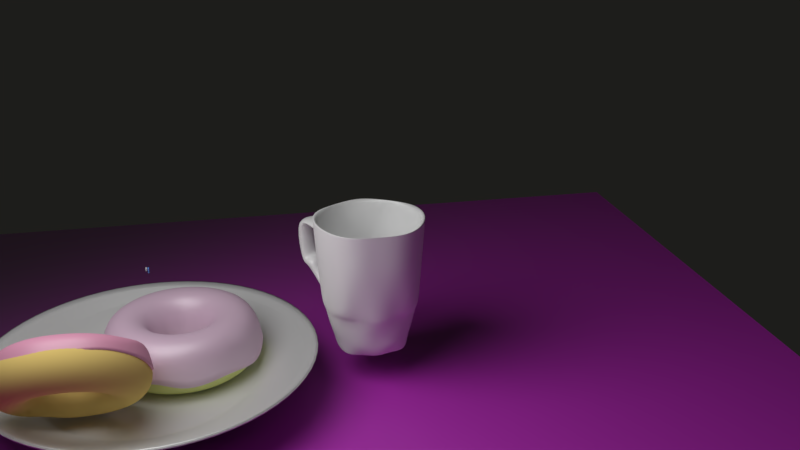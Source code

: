 # Source: donut.blend  (saved by Blender 2.79.0; exported with 4.5.12 LTS)
import bpy
from mathutils import Matrix  # noqa: F401  (used for matrix-valued properties, if any)

bpy.ops.wm.read_factory_settings(use_empty=True)
scene = bpy.context.scene
scene.name = 'Scene'

# ---- collections
col_collection_1 = bpy.data.collections.new('Collection 1'); scene.collection.children.link(col_collection_1)
col_collection_2 = bpy.data.collections.new('Collection 2'); scene.collection.children.link(col_collection_2)
col_collection_2.hide_render = True
col_collection_2.hide_viewport = True
col_collection_3 = bpy.data.collections.new('Collection 3'); scene.collection.children.link(col_collection_3)
col_collection_3.hide_render = True
col_collection_3.hide_viewport = True

# ---- images (referenced by path relative to the original .blend; pixels are not part of the script)
import os
ASSET_DIR = os.environ.get("B2B_ASSET_DIR", "")  # directory of the original .blend (textures are referenced by path, not embedded)
HERE = os.path.dirname(os.path.abspath(__file__))  # packed textures are extracted next to this script under _unpacked/

def load_image(name, relpath, width, height, colorspace="sRGB"):
    """Load a texture the original file referenced (path relative to the .blend, or extracted next to this script)."""
    p = next((c for c in (os.path.join(HERE, relpath), os.path.join(ASSET_DIR, relpath)) if relpath and os.path.exists(c)), "")
    if p:
        img = bpy.data.images.load(p, check_existing=True)
        img.name = name
    else:  # same state as the original file: an image datablock whose file is absent (Cycles renders it pink)
        img = bpy.data.images.new(name, width, height)
        img.source = "FILE"
        img.filepath = "//" + (relpath or name)
    img.colorspace_settings.name = colorspace
    return img
img_woodfine26_flat_jpg = load_image('WoodFine26_Flat.jpg', 'WoodFine26_Flat.jpg', 1024, 1024, 'sRGB')
img_woodfine26_nrm_3k_jpg = load_image('WoodFine26_NRM_3K.jpg', 'WoodFine26_NRM_3K.jpg', 1024, 1024, 'Non-Color')
img_woodfine26_gloss_3k_jpg = load_image('WoodFine26_GLOSS_3K.jpg', 'WoodFine26_GLOSS_3K.jpg', 1024, 1024, 'Non-Color')
img_woodfine26_refl_3k_jpg = load_image('WoodFine26_REFL_3K.jpg', 'WoodFine26_REFL_3K.jpg', 1024, 1024, 'Non-Color')

# ---- materials (node trees are filled in below, after node groups)
mat_material_006 = bpy.data.materials.new('Material.006')
mat_material_006.alpha_threshold = 0.0
mat_material_006.roughness = 0.5
mat_material_005 = bpy.data.materials.new('Material.005')
mat_material_005.alpha_threshold = 0.0
mat_material_005.roughness = 0.5
mat_material_004 = bpy.data.materials.new('Material.004')
mat_material_004.alpha_threshold = 0.0
mat_material_004.roughness = 0.5
mat_material_009 = bpy.data.materials.new('Material.009')
mat_material_009.alpha_threshold = 0.0
mat_material_009.roughness = 0.5
mat_material_003 = bpy.data.materials.new('Material.003')
mat_material_003.alpha_threshold = 0.0
mat_material_003.roughness = 0.5
mat_material = bpy.data.materials.new('Material')
mat_material.alpha_threshold = 0.0
mat_material.roughness = 0.5
mat_material_002 = bpy.data.materials.new('Material.002')
mat_material_002.alpha_threshold = 0.0
mat_material_002.roughness = 0.5
mat_material_001 = bpy.data.materials.new('Material.001')
mat_material_001.alpha_threshold = 0.0
mat_material_001.roughness = 0.5
mat_material_007 = bpy.data.materials.new('Material.007')
mat_material_007.alpha_threshold = 0.0
mat_material_007.roughness = 0.5
mat_material_008 = bpy.data.materials.new('Material.008')
mat_material_008.alpha_threshold = 0.0
mat_material_008.roughness = 0.5

# ---- material node trees
mat_material_006.use_nodes = True; mat_material_006.node_tree.nodes.clear()
_N = mat_material_006.node_tree.nodes; _L = mat_material_006.node_tree.links
n0 = _N.new('ShaderNodeBsdfDiffuse'); n0.name = 'Diffuse BSDF'; n0.location = (10, 300)
n1 = _N.new('ShaderNodeBsdfAnisotropic'); n1.name = 'Glossy BSDF'; n1.location = (25, 17)
n1.distribution = 'GGX'
n1.inputs[1].default_value = 0.4472
n2 = _N.new('ShaderNodeMixShader'); n2.name = 'Mix Shader'; n2.location = (242, 148)
n2.inputs[0].default_value = 0.2273
n3 = _N.new('ShaderNodeOutputMaterial'); n3.name = 'Material Output'; n3.location = (300, 300)
_L.new(n0.outputs[0], n2.inputs[1])
_L.new(n1.outputs[0], n2.inputs[2])
_L.new(n2.outputs[0], n3.inputs[0])
n3.is_active_output = True
mat_material_005.use_nodes = True; mat_material_005.node_tree.nodes.clear()
_N = mat_material_005.node_tree.nodes; _L = mat_material_005.node_tree.links
n0 = _N.new('ShaderNodeBsdfDiffuse'); n0.name = 'Diffuse BSDF'; n0.location = (10, 300)
n0.width = 120
n1 = _N.new('ShaderNodeBsdfAnisotropic'); n1.name = 'Glossy BSDF'; n1.location = (10, 86)
n1.distribution = 'GGX'
n1.inputs[1].default_value = 0.4472
n2 = _N.new('ShaderNodeMixShader'); n2.name = 'Mix Shader'; n2.location = (215, 142)
n2.inputs[0].default_value = 0.3933
n3 = _N.new('ShaderNodeOutputMaterial'); n3.name = 'Material Output'; n3.location = (392, 265)
_L.new(n0.outputs[0], n2.inputs[1])
_L.new(n1.outputs[0], n2.inputs[2])
_L.new(n2.outputs[0], n3.inputs[0])
n3.is_active_output = True
mat_material_004.use_nodes = True; mat_material_004.node_tree.nodes.clear()
_N = mat_material_004.node_tree.nodes; _L = mat_material_004.node_tree.links
n0 = _N.new('ShaderNodeBsdfDiffuse'); n0.name = 'Diffuse BSDF'; n0.location = (10, 300)
n0.inputs[0].default_value = (0.7311, 0.8, 0.272, 1.0)
n1 = _N.new('ShaderNodeBsdfAnisotropic'); n1.name = 'Glossy BSDF'; n1.location = (-11, 96)
n1.distribution = 'GGX'
n1.inputs[1].default_value = 0.4472
n2 = _N.new('ShaderNodeMixShader'); n2.name = 'Mix Shader'; n2.location = (205, 148)
n2.inputs[0].default_value = 0.05152
n3 = _N.new('ShaderNodeOutputMaterial'); n3.name = 'Material Output'; n3.location = (372, 305)
_L.new(n0.outputs[0], n2.inputs[1])
_L.new(n1.outputs[0], n2.inputs[2])
_L.new(n2.outputs[0], n3.inputs[0])
n3.is_active_output = True
mat_material_009.use_nodes = True; mat_material_009.node_tree.nodes.clear()
_N = mat_material_009.node_tree.nodes; _L = mat_material_009.node_tree.links
n0 = _N.new('ShaderNodeBsdfDiffuse'); n0.name = 'Diffuse BSDF'; n0.location = (-225, 247)
n0.inputs[0].default_value = (0.0, 0.2577, 1.0, 1.0)
n1 = _N.new('ShaderNodeOutputMaterial'); n1.name = 'Material Output'; n1.location = (326, 227)
n2 = _N.new('ShaderNodeBsdfAnisotropic'); n2.name = 'Glossy BSDF'; n2.location = (-246, 35)
n2.distribution = 'GGX'
n2.inputs[1].default_value = 0.4472
n3 = _N.new('ShaderNodeMixShader'); n3.name = 'Mix Shader'; n3.location = (17, 257)
n3.inputs[0].default_value = 0.2703
_L.new(n0.outputs[0], n3.inputs[1])
_L.new(n3.outputs[0], n1.inputs[0])
_L.new(n2.outputs[0], n3.inputs[2])
n1.is_active_output = True
mat_material_003.use_nodes = True; mat_material_003.node_tree.nodes.clear()
_N = mat_material_003.node_tree.nodes; _L = mat_material_003.node_tree.links
n0 = _N.new('ShaderNodeBsdfDiffuse'); n0.name = 'Diffuse BSDF'; n0.location = (10, 300)
n0.inputs[0].default_value = (0.8, 0.5719, 0.7285, 1.0)
n1 = _N.new('ShaderNodeBsdfAnisotropic'); n1.name = 'Glossy BSDF'; n1.location = (6, 100)
n1.distribution = 'GGX'
n1.inputs[1].default_value = 0.4472
n2 = _N.new('ShaderNodeOutputMaterial'); n2.name = 'Material Output'; n2.location = (415, 313)
n3 = _N.new('ShaderNodeMixShader'); n3.name = 'Mix Shader'; n3.location = (218, 220)
n3.inputs[0].default_value = 0.1424
_L.new(n0.outputs[0], n3.inputs[1])
_L.new(n1.outputs[0], n3.inputs[2])
_L.new(n3.outputs[0], n2.inputs[0])
n2.is_active_output = True
mat_material.use_nodes = True; mat_material.node_tree.nodes.clear()
_N = mat_material.node_tree.nodes; _L = mat_material.node_tree.links
n0 = _N.new('ShaderNodeBsdfDiffuse'); n0.name = 'Diffuse BSDF'; n0.location = (10, 300)
n0.inputs[0].default_value = (1.0, 1.0, 1.0, 1.0)
n1 = _N.new('ShaderNodeBsdfAnisotropic'); n1.name = 'Glossy BSDF'; n1.location = (-5, 115)
n1.distribution = 'GGX'
n1.inputs[1].default_value = 0.4472
n2 = _N.new('ShaderNodeOutputMaterial'); n2.name = 'Material Output'; n2.location = (453, 260)
n3 = _N.new('ShaderNodeMixShader'); n3.name = 'Mix Shader'; n3.location = (224, 256)
n3.inputs[0].default_value = 0.1394
_L.new(n3.outputs[0], n2.inputs[0])
_L.new(n0.outputs[0], n3.inputs[1])
_L.new(n1.outputs[0], n3.inputs[2])
n2.is_active_output = True
mat_material_002.use_nodes = True; mat_material_002.node_tree.nodes.clear()
_N = mat_material_002.node_tree.nodes; _L = mat_material_002.node_tree.links
n0 = _N.new('ShaderNodeOutputMaterial'); n0.name = 'Material Output'; n0.location = (300, 300)
n1 = _N.new('ShaderNodeBsdfDiffuse'); n1.name = 'Diffuse BSDF'; n1.location = (10, 300)
n1.inputs[0].default_value = (0.8, 0.5914, 0.1902, 1.0)
_L.new(n1.outputs[0], n0.inputs[0])
n0.is_active_output = True
mat_material_001.use_nodes = True; mat_material_001.node_tree.nodes.clear()
_N = mat_material_001.node_tree.nodes; _L = mat_material_001.node_tree.links
n0 = _N.new('ShaderNodeOutputMaterial'); n0.name = 'Material Output'; n0.location = (328, 348)
n1 = _N.new('ShaderNodeBsdfAnisotropic'); n1.name = 'Glossy BSDF'; n1.location = (-139, 171)
n1.distribution = 'GGX'
n1.inputs[1].default_value = 0.4472
n2 = _N.new('ShaderNodeEmission'); n2.name = 'Emission'; n2.location = (-137, 549)
n2.inputs[0].default_value = (0.2125, 0.8, 0.1018, 1.0)
n3 = _N.new('ShaderNodeMixShader'); n3.name = 'Mix Shader'; n3.location = (84, 353)
n3.inputs[0].default_value = 0.1
n4 = _N.new('ShaderNodeBsdfDiffuse'); n4.name = 'Diffuse BSDF'; n4.location = (-157, 357)
n4.inputs[0].default_value = (0.8, 0.3509, 0.5102, 1.0)
n5 = _N.new('ShaderNodeTexNoise'); n5.name = 'Noise Texture'; n5.location = (-406, 601)
n5.inputs[2].default_value = 19.7
n5.inputs[3].default_value = 16.0
n5.inputs[8].default_value = 11.3
_L.new(n3.outputs[0], n0.inputs[0])
_L.new(n1.outputs[0], n3.inputs[2])
_L.new(n4.outputs[0], n3.inputs[1])
n0.is_active_output = True
mat_material_007.use_nodes = True; mat_material_007.node_tree.nodes.clear()
_N = mat_material_007.node_tree.nodes; _L = mat_material_007.node_tree.links
n0 = _N.new('ShaderNodeOutputMaterial'); n0.name = 'Material Output'; n0.location = (615, 300)
n1 = _N.new('ShaderNodeTexImage'); n1.name = 'Image Texture'; n1.location = (-265, 370)
n1.width = 140
n1.image = img_woodfine26_flat_jpg
n2 = _N.new('ShaderNodeNormalMap'); n2.name = 'Normal Map'; n2.location = (-36, -19)
n3 = _N.new('ShaderNodeBsdfAnisotropic'); n3.name = 'Glossy BSDF'; n3.location = (211, 43)
n3.distribution = 'GGX'
n4 = _N.new('ShaderNodeBsdfDiffuse'); n4.name = 'Diffuse BSDF'; n4.location = (157, 337)
n5 = _N.new('ShaderNodeTexImage'); n5.name = 'Image Texture.001'; n5.location = (-278, 83)
n5.width = 140
n5.image = img_woodfine26_nrm_3k_jpg
n6 = _N.new('ShaderNodeTexImage'); n6.name = 'Image Texture.002'; n6.location = (-284, -219)
n6.width = 140
n6.image = img_woodfine26_gloss_3k_jpg
n7 = _N.new('ShaderNodeTexImage'); n7.name = 'Image Texture.003'; n7.location = (-215, 682)
n7.width = 140
n7.image = img_woodfine26_refl_3k_jpg
n8 = _N.new('ShaderNodeMixShader'); n8.name = 'Mix Shader'; n8.location = (395, 308)
n9 = _N.new('ShaderNodeMath'); n9.name = 'Math'; n9.location = (0, 0)
n9.operation = 'POWER'
_L.new(n4.outputs[0], n8.inputs[1])
_L.new(n8.outputs[0], n0.inputs[0])
_L.new(n3.outputs[0], n8.inputs[2])
_L.new(n1.outputs[0], n4.inputs[0])
_L.new(n5.outputs[0], n2.inputs[1])
_L.new(n2.outputs[0], n3.inputs[4])
_L.new(n2.outputs[0], n4.inputs[2])
_L.new(n7.outputs[0], n8.inputs[0])
_L.new(n6.outputs[0], n9.inputs[0])
_L.new(n9.outputs[0], n3.inputs[1])
n0.is_active_output = True
mat_material_008.use_nodes = True; mat_material_008.node_tree.nodes.clear()
_N = mat_material_008.node_tree.nodes; _L = mat_material_008.node_tree.links
n0 = _N.new('ShaderNodeOutputMaterial'); n0.name = 'Material Output'; n0.location = (300, 300)
n1 = _N.new('ShaderNodeBsdfDiffuse'); n1.name = 'Diffuse BSDF'; n1.location = (10, 300)
n2 = _N.new('ShaderNodeTexImage'); n2.name = 'Image Texture'; n2.location = (-327, 314)
n2.width = 140
n2.image = img_woodfine26_flat_jpg
_L.new(n1.outputs[0], n0.inputs[0])
_L.new(n2.outputs[0], n1.inputs[0])
n0.is_active_output = True

# ---- world
world_world = bpy.data.worlds.new('World'); scene.world = world_world
world_world.color = (0.01261, 0.01237, 0.01074)
world_world.use_sun_shadow = False
world_world.sun_shadow_jitter_overblur = 0.0
world_world.cycles.sampling_method = 'MANUAL'

# ---- cameras
cam_camera_001 = bpy.data.cameras.new('Camera.001')
cam_camera_001.clip_end = 100.0
cam_camera_001.lens = 35.0
cam_camera_001.sensor_width = 32.0
cam_camera_001.sensor_height = 18.0
cam_camera_001.display_size = 2.0
cam_camera_001.dof.focus_distance = 0.0

# ---- lights
light_lamp = bpy.data.lights.new('Lamp', 'POINT')
light_lamp.transmission_factor = 0.0
light_lamp.cutoff_distance = 30.0
light_lamp.energy = 400.0
light_lamp.shadow_buffer_clip_start = 1.001
light_lamp.shadow_soft_size = 2.0
light_lamp.shadow_maximum_resolution = 0.006
light_lamp.use_absolute_resolution = True

# ---- meshes
me_cylinder_003 = bpy.data.meshes.new('Cylinder.003')
me_cylinder_003.from_pydata([(-1.903e-08, 0.00703, 0.0), (-1.903e-08, 0.00703, 0.0178), (0.004971, 0.004971, 0.0), (0.004971, 0.004971, 0.0178), (0.00703, 4.116e-09, 0.0), (0.00703, 4.116e-09, 0.0178), (0.004971, -0.004971, 0.0), (0.004971, -0.004971, 0.0178), (-1.964e-08, -0.00703, 0.0), (-1.964e-08, -0.00703, 0.0178), (-0.004971, -0.004971, 0.0), (-0.004971, -0.004971, 0.0178), (-0.00703, 4.507e-09, 0.0), (-0.00703, 4.507e-09, 0.0178), (-0.004971, 0.004971, 0.0), (-0.004971, 0.004971, 0.0178), (0.002541, 0.002541, 0.01807), (-2.152e-08, 0.003593, 0.01807), (0.003593, 4.112e-09, 0.01807), (0.002541, -0.002541, 0.01807), (-2.183e-08, -0.003593, 0.01807), (-0.002541, -0.002541, 0.01807), (-0.003593, 4.312e-09, 0.01807), (-0.002541, 0.002541, 0.01807)], [], [(0, 1, 3, 2), (2, 3, 5, 4), (4, 5, 7, 6), (6, 7, 9, 8), (8, 9, 11, 10), (10, 11, 13, 12), (15, 13, 22, 23), (12, 13, 15, 14), (14, 15, 1, 0), (16, 17, 23, 22, 21, 20, 19, 18), (5, 3, 16, 18), (11, 9, 20, 21), (1, 15, 23, 17), (3, 1, 17, 16), (7, 5, 18, 19), (13, 11, 21, 22), (9, 7, 19, 20), (0, 2, 4, 6, 8, 10, 12, 14)])
me_cylinder_003.polygons.foreach_set('use_smooth', [True] * 18)
me_cylinder_003.use_remesh_preserve_volume = False
me_cylinder_003.use_remesh_preserve_attributes = False
me_cylinder_003.use_mirror_vertex_groups = False
me_cylinder_003.update()
me_circle_003 = bpy.data.meshes.new('Circle.003')
me_circle_003.from_pydata([(0.04244, -0.8671, 0.009037), (-0.101, -0.8956, 0.009037), (-0.2225, -0.9768, 0.009037), (-0.3037, -1.098, 0.009037), (-0.3323, -1.242, 0.009037), (-0.3037, -1.385, 0.009037), (-0.2225, -1.507, 0.009037), (-0.101, -1.588, 0.009037), (0.04244, -1.616, 0.009037), (0.1858, -1.588, 0.009037), (0.3074, -1.507, 0.009037), (0.3886, -1.385, 0.009037), (0.4171, -1.242, 0.009037), (0.3886, -1.098, 0.009037), (0.3074, -0.9768, 0.009037), (0.1858, -0.8956, 0.009037), (-0.3922, -0.1925, 0.1222), (0.04244, -0.106, 0.1222), (-0.7607, -0.4387, 0.1222), (-1.007, -0.8071, 0.1222), (-1.093, -1.242, 0.1222), (-1.007, -1.676, 0.1222), (-0.7607, -2.045, 0.1222), (-0.3922, -2.291, 0.1222), (0.04244, -2.378, 0.1222), (0.4771, -2.291, 0.1222), (0.8455, -2.045, 0.1222), (1.092, -1.676, 0.1222), (1.178, -1.242, 0.1222), (1.092, -0.8071, 0.1222), (0.8455, -0.4387, 0.1222), (0.4771, -0.1925, 0.1222), (-0.1729, -0.7219, 0.009037), (0.04244, -0.6791, 0.009037), (-0.3554, -0.8439, 0.009037), (-0.4774, -1.026, 0.009037), (-0.5202, -1.242, 0.009037), (-0.4774, -1.457, 0.009037), (-0.3554, -1.64, 0.009037), (-0.1729, -1.762, 0.009037), (0.04244, -1.804, 0.009037), (0.2578, -1.762, 0.009037), (0.4403, -1.64, 0.009037), (0.5623, -1.457, 0.009037), (0.6051, -1.242, 0.009037), (0.5623, -1.026, 0.009037), (0.4403, -0.8439, 0.009037), (0.2578, -0.7219, 0.009037)], [], [(0, 15, 14, 13, 12, 11, 10, 9, 8, 7, 6, 5, 4, 3, 2, 1), (34, 35, 19, 18), (42, 43, 27, 26), (35, 36, 20, 19), (43, 44, 28, 27), (36, 37, 21, 20), (44, 45, 29, 28), (37, 38, 22, 21), (45, 46, 30, 29), (38, 39, 23, 22), (46, 47, 31, 30), (39, 40, 24, 23), (33, 32, 16, 17), (47, 33, 17, 31), (40, 41, 25, 24), (32, 34, 18, 16), (41, 42, 26, 25), (0, 1, 32, 33), (1, 2, 34, 32), (2, 3, 35, 34), (3, 4, 36, 35), (4, 5, 37, 36), (5, 6, 38, 37), (6, 7, 39, 38), (7, 8, 40, 39), (8, 9, 41, 40), (9, 10, 42, 41), (10, 11, 43, 42), (11, 12, 44, 43), (12, 13, 45, 44), (13, 14, 46, 45), (14, 15, 47, 46), (15, 0, 33, 47)])
me_circle_003.materials.append(mat_material_006)
me_circle_003.use_remesh_preserve_volume = False
me_circle_003.use_remesh_preserve_attributes = False
me_circle_003.use_mirror_vertex_groups = False
me_circle_003.update()
me_cylinder_001 = bpy.data.meshes.new('Cylinder.001')
me_cylinder_001.from_pydata([(0.001039, 97.74, 6.511), (1.954e-06, 38.97, -20.64), (37.41, 90.31, 6.49), (14.91, 36.01, -20.64), (69.13, 69.13, 6.472), (27.56, 27.56, -20.64), (90.32, 37.41, 6.46), (36.01, 14.91, -20.64), (97.77, -4.429e-06, 6.455), (38.97, -1.571e-06, -20.64), (90.32, -37.41, 6.46), (36.01, -14.91, -20.64), (69.13, -69.13, 6.472), (27.56, -27.56, -20.64), (37.41, -90.31, 6.49), (14.91, -36.01, -20.64), (0.001055, -97.74, 6.511), (8.235e-06, -38.97, -20.64), (-37.4, -90.29, 6.532), (-14.91, -36.01, -20.64), (-69.1, -69.1, 6.548), (-27.56, -27.56, -20.64), (-90.28, -37.39, 6.559), (-36.01, -14.91, -20.64), (-97.71, 1.192e-06, 6.563), (-38.97, 7.745e-07, -20.64), (-90.28, 37.39, 6.559), (-36.01, 14.91, -20.64), (-69.1, 69.1, 6.548), (-27.56, 27.56, -20.64), (-37.4, 90.29, 6.532), (-14.91, 36.01, -20.64), (1.155e-06, 57.87, -14.16), (22.14, 53.46, -14.16), (40.92, 40.92, -14.16), (53.46, 22.14, -14.16), (57.87, -2.456e-06, -14.16), (53.46, -22.14, -14.16), (40.92, -40.92, -14.16), (22.14, -53.46, -14.16), (1.088e-05, -57.87, -14.16), (-22.14, -53.46, -14.16), (-40.92, -40.92, -14.16), (-53.46, -22.14, -14.16), (-57.87, 1.035e-06, -14.16), (-53.46, 22.14, -14.16), (-40.92, 40.92, -14.16), (-22.14, 53.46, -14.16), (2.247, 55.58, -10.34), (23.52, 51.35, -10.34), (41.55, 39.3, -10.34), (53.6, 21.27, -10.34), (57.83, 3.081e-06, -10.34), (53.6, -21.27, -10.34), (41.55, -39.3, -10.34), (23.52, -51.35, -10.34), (2.247, -55.58, -10.34), (-19.02, -51.35, -10.34), (-37.06, -39.3, -10.34), (-49.11, -21.27, -10.34), (-53.34, 6.333e-06, -10.34), (-49.11, 21.27, -10.34), (-37.06, 39.3, -10.34), (-19.02, 51.35, -10.34), (3.428e-06, 50.27, -15.61), (17.08, 41.22, -16.8), (31.55, 31.55, -16.8), (41.22, 17.08, -16.8), (44.62, -1.612e-06, -16.8), (41.22, -17.08, -16.8), (31.55, -31.55, -16.8), (17.08, -41.22, -16.8), (9.552e-06, -44.62, -16.8), (-17.08, -41.22, -16.8), (-31.55, -31.55, -16.8), (-41.22, -17.08, -16.8), (-44.62, 8.706e-07, -16.8), (-41.22, 17.08, -16.8), (-31.55, 31.55, -16.8), (-17.08, 41.22, -16.8), (2.246, 64.84, -9.206), (27.05, 59.89, -9.185), (48.08, 45.83, -9.167), (62.12, 24.8, -9.154), (67.05, 2.73e-06, -9.15), (62.12, -24.8, -9.154), (48.08, -45.83, -9.167), (27.05, -59.89, -9.185), (2.246, -64.84, -9.206), (-22.57, -59.91, -9.226), (-43.61, -45.86, -9.243), (-57.68, -24.82, -9.254), (-62.62, 6.212e-06, -9.258), (-57.68, 24.82, -9.254), (-43.61, 45.86, -9.243), (-22.57, 59.91, -9.226), (15.87, 38.32, -20.64), (2.353e-06, 41.48, -20.64), (29.33, 29.33, -20.64), (38.32, 15.87, -20.64), (41.48, -1.59e-06, -20.64), (38.32, -15.87, -20.64), (29.33, -29.33, -20.64), (15.87, -38.32, -20.64), (8.616e-06, -41.48, -20.64), (-15.87, -38.32, -20.64), (-29.33, -29.33, -20.64), (-38.32, -15.87, -20.64), (-41.48, 7.175e-07, -20.64), (-38.32, 15.87, -20.64), (-29.33, 29.33, -20.64), (-15.87, 38.32, -20.64), (-24.31, 58.68, -12.97), (2.207e-06, 63.52, -12.97), (-44.92, 44.92, -12.97), (-58.68, 24.31, -12.97), (-63.52, 1.078e-06, -12.97), (-58.68, -24.31, -12.97), (-44.92, -44.92, -12.97), (-24.31, -58.68, -12.97), (1.18e-05, -63.52, -12.97), (24.31, -58.68, -12.97), (44.92, -44.92, -12.97), (58.68, -24.31, -12.97), (63.52, -2.456e-06, -12.97), (58.68, 24.31, -12.97), (44.92, 44.92, -12.97), (24.31, 58.68, -12.97), (-19.24, 46.45, -15.61), (2.814e-06, 44.62, -16.8), (-35.55, 35.55, -15.61), (-46.45, 19.24, -15.61), (-50.27, 7.39e-07, -15.61), (-46.45, -19.24, -15.61), (-35.55, -35.55, -15.61), (-19.24, -46.45, -15.61), (1.034e-05, -50.27, -15.61), (19.24, -46.45, -15.61), (35.55, -35.55, -15.61), (46.45, -19.24, -15.61), (50.27, -1.612e-06, -15.61), (46.45, 19.24, -15.61), (35.55, 35.55, -15.61), (19.24, 46.45, -15.61), (0.0, 100.0, 7.641), (38.27, 92.39, 7.641), (70.71, 70.71, 7.641), (92.39, 38.27, 7.641), (100.0, -4.371e-06, 7.641), (92.39, -38.27, 7.641), (70.71, -70.71, 7.641), (38.27, -92.39, 7.641), (1.51e-05, -100.0, 7.641), (-38.27, -92.39, 7.641), (-70.71, -70.71, 7.641), (-92.39, -38.27, 7.641), (-100.0, 1.192e-06, 7.641), (-92.39, 38.27, 7.641), (-70.71, 70.71, 7.641), (-38.27, 92.39, 7.641), (2.247, 62.58, -10.34), (26.19, 57.81, -10.34), (46.49, 44.25, -10.34), (60.06, 23.95, -10.34), (64.82, 2.73e-06, -10.34), (60.06, -23.95, -10.34), (46.49, -44.25, -10.34), (26.19, -57.81, -10.34), (2.247, -62.58, -10.34), (-21.7, -57.81, -10.34), (-42.0, -44.25, -10.34), (-55.57, -23.95, -10.34), (-60.33, 6.212e-06, -10.34), (-55.57, 23.95, -10.34), (-42.0, 44.25, -10.34), (-21.7, 57.81, -10.34)], [], [(129, 97, 96, 65), (65, 96, 98, 66), (66, 98, 99, 67), (67, 99, 100, 68), (68, 100, 101, 69), (69, 101, 102, 70), (70, 102, 103, 71), (71, 103, 104, 72), (72, 104, 105, 73), (73, 105, 106, 74), (74, 106, 107, 75), (75, 107, 108, 76), (76, 108, 109, 77), (77, 109, 110, 78), (3, 1, 31, 29, 27, 25, 23, 21, 19, 17, 15, 13, 11, 9, 7, 5), (78, 110, 111, 79), (79, 111, 97, 129), (20, 22, 91, 90), (159, 112, 113, 144), (158, 114, 112, 159), (157, 115, 114, 158), (156, 116, 115, 157), (155, 117, 116, 156), (154, 118, 117, 155), (153, 119, 118, 154), (152, 120, 119, 153), (151, 121, 120, 152), (150, 122, 121, 151), (149, 123, 122, 150), (148, 124, 123, 149), (147, 125, 124, 148), (146, 126, 125, 147), (145, 127, 126, 146), (144, 113, 127, 145), (48, 49, 50, 51, 52, 53, 54, 55, 56, 57, 58, 59, 60, 61, 62, 63), (30, 0, 80, 95), (6, 8, 84, 83), (16, 18, 89, 88), (26, 28, 94, 93), (2, 4, 82, 81), (12, 14, 87, 86), (22, 24, 92, 91), (8, 10, 85, 84), (18, 20, 90, 89), (28, 30, 95, 94), (4, 6, 83, 82), (14, 16, 88, 87), (0, 2, 81, 80), (24, 26, 93, 92), (10, 12, 86, 85), (47, 128, 64, 32), (46, 130, 128, 47), (45, 131, 130, 46), (44, 132, 131, 45), (43, 133, 132, 44), (42, 134, 133, 43), (41, 135, 134, 42), (40, 136, 135, 41), (39, 137, 136, 40), (38, 138, 137, 39), (37, 139, 138, 38), (36, 140, 139, 37), (35, 141, 140, 36), (34, 142, 141, 35), (33, 143, 142, 34), (32, 64, 143, 33), (49, 48, 160, 161), (50, 49, 161, 162), (51, 50, 162, 163), (52, 51, 163, 164), (53, 52, 164, 165), (54, 53, 165, 166), (55, 54, 166, 167), (56, 55, 167, 168), (57, 56, 168, 169), (58, 57, 169, 170), (59, 58, 170, 171), (60, 59, 171, 172), (61, 60, 172, 173), (62, 61, 173, 174), (63, 62, 174, 175), (48, 63, 175, 160), (1, 3, 96, 97), (3, 5, 98, 96), (5, 7, 99, 98), (7, 9, 100, 99), (9, 11, 101, 100), (11, 13, 102, 101), (13, 15, 103, 102), (15, 17, 104, 103), (17, 19, 105, 104), (19, 21, 106, 105), (21, 23, 107, 106), (23, 25, 108, 107), (25, 27, 109, 108), (27, 29, 110, 109), (29, 31, 111, 110), (31, 1, 97, 111), (47, 32, 113, 112), (46, 47, 112, 114), (45, 46, 114, 115), (44, 45, 115, 116), (43, 44, 116, 117), (42, 43, 117, 118), (41, 42, 118, 119), (40, 41, 119, 120), (39, 40, 120, 121), (38, 39, 121, 122), (37, 38, 122, 123), (36, 37, 123, 124), (35, 36, 124, 125), (34, 35, 125, 126), (33, 34, 126, 127), (32, 33, 127, 113), (64, 128, 79, 129), (128, 130, 78, 79), (130, 131, 77, 78), (131, 132, 76, 77), (132, 133, 75, 76), (133, 134, 74, 75), (134, 135, 73, 74), (135, 136, 72, 73), (136, 137, 71, 72), (137, 138, 70, 71), (138, 139, 69, 70), (139, 140, 68, 69), (140, 141, 67, 68), (141, 142, 66, 67), (142, 143, 65, 66), (143, 64, 129, 65), (2, 0, 144, 145), (4, 2, 145, 146), (6, 4, 146, 147), (8, 6, 147, 148), (10, 8, 148, 149), (12, 10, 149, 150), (14, 12, 150, 151), (16, 14, 151, 152), (18, 16, 152, 153), (20, 18, 153, 154), (22, 20, 154, 155), (24, 22, 155, 156), (26, 24, 156, 157), (28, 26, 157, 158), (30, 28, 158, 159), (0, 30, 159, 144), (80, 81, 161, 160), (81, 82, 162, 161), (82, 83, 163, 162), (83, 84, 164, 163), (84, 85, 165, 164), (85, 86, 166, 165), (86, 87, 167, 166), (87, 88, 168, 167), (88, 89, 169, 168), (89, 90, 170, 169), (90, 91, 171, 170), (91, 92, 172, 171), (92, 93, 173, 172), (93, 94, 174, 173), (94, 95, 175, 174), (95, 80, 160, 175)])
me_cylinder_001.polygons.foreach_set('use_smooth', [True] * 162)
me_cylinder_001.materials.append(mat_material_005)
me_cylinder_001.use_remesh_preserve_volume = False
me_cylinder_001.use_remesh_preserve_attributes = False
me_cylinder_001.use_mirror_vertex_groups = False
me_cylinder_001.update()
me_torus = bpy.data.meshes.new('Torus')
me_torus.from_pydata([(134.0, 2.052e-06, -115.4), (129.8, 2.052e-06, -102.2), (118.5, 2.052e-06, -94.04), (104.7, 2.052e-06, -94.04), (93.47, 2.052e-06, -102.2), (89.19, 2.052e-06, -115.4), (93.47, 2.052e-06, -128.5), (104.7, 2.052e-06, -136.7), (118.5, 2.052e-06, -136.7), (129.8, 2.052e-06, -128.5), (130.6, 21.79, -115.4), (126.5, 20.46, -102.2), (115.9, 17.0, -94.04), (102.7, 12.72, -94.04), (92.01, 9.251, -102.2), (87.94, 7.927, -115.4), (92.01, 9.251, -128.5), (102.7, 12.72, -136.7), (115.9, 17.0, -136.7), (126.5, 20.46, -128.5), (120.6, 41.44, -115.4), (117.1, 38.92, -102.2), (108.0, 32.33, -94.04), (96.83, 24.19, -94.04), (87.76, 17.6, -102.2), (84.29, 15.08, -115.4), (87.76, 17.6, -128.5), (96.83, 24.19, -136.7), (108.0, 32.33, -136.7), (117.1, 38.92, -128.5), (105.0, 57.04, -115.4), (102.5, 53.57, -102.2), (95.87, 44.5, -94.04), (87.73, 33.29, -94.04), (81.14, 24.22, -102.2), (78.62, 20.75, -115.4), (81.14, 24.22, -128.5), (87.73, 33.29, -136.7), (95.87, 44.5, -136.7), (102.5, 53.57, -128.5), (85.33, 67.05, -115.4), (84.0, 62.98, -102.2), (80.54, 52.31, -94.04), (76.25, 39.13, -94.04), (72.79, 28.47, -102.2), (71.47, 24.4, -115.4), (72.79, 28.47, -128.5), (76.25, 39.13, -136.7), (80.54, 52.31, -136.7), (84.0, 62.98, -128.5), (63.54, 70.5, -115.4), (63.54, 66.22, -102.2), (63.54, 55.01, -94.04), (63.54, 41.15, -94.04), (63.54, 29.94, -102.2), (63.54, 25.65, -115.4), (63.54, 29.94, -128.5), (63.54, 41.15, -136.7), (63.54, 55.01, -136.7), (63.54, 66.22, -128.5), (41.75, 67.05, -115.4), (43.08, 62.98, -102.2), (46.54, 52.31, -94.04), (50.82, 39.13, -94.04), (54.29, 28.47, -102.2), (55.61, 24.4, -115.4), (54.29, 28.47, -128.5), (50.82, 39.13, -136.7), (46.54, 52.31, -136.7), (43.08, 62.98, -128.5), (22.1, 57.04, -115.4), (24.62, 53.57, -102.2), (31.21, 44.5, -94.04), (39.35, 33.29, -94.04), (45.94, 24.22, -102.2), (48.46, 20.75, -115.4), (45.94, 24.22, -128.5), (39.35, 33.29, -136.7), (31.21, 44.5, -136.7), (24.62, 53.57, -128.5), (6.504, 41.44, -115.4), (9.968, 38.92, -102.2), (19.04, 32.33, -94.04), (30.25, 24.19, -94.04), (39.32, 17.6, -102.2), (42.79, 15.08, -115.4), (39.32, 17.6, -128.5), (30.25, 24.19, -136.7), (19.04, 32.33, -136.7), (9.968, 38.92, -128.5), (-3.51, 21.79, -115.4), (0.563, 20.46, -102.2), (11.23, 17.0, -94.04), (24.41, 12.72, -94.04), (35.07, 9.251, -102.2), (39.14, 7.927, -115.4), (35.07, 9.251, -128.5), (24.41, 12.72, -136.7), (11.23, 17.0, -136.7), (0.563, 20.46, -128.5), (-6.96, 8.215e-06, -115.4), (-2.678, 7.841e-06, -102.2), (8.534, 6.861e-06, -94.04), (22.39, 5.649e-06, -94.04), (33.6, 4.669e-06, -102.2), (37.89, 4.295e-06, -115.4), (33.6, 4.669e-06, -128.5), (22.39, 5.649e-06, -136.7), (8.534, 6.861e-06, -136.7), (-2.678, 7.841e-06, -128.5), (-3.51, -21.79, -115.4), (0.563, -20.46, -102.2), (11.23, -17.0, -94.04), (24.41, -12.72, -94.04), (35.07, -9.25, -102.2), (39.14, -7.927, -115.4), (35.07, -9.25, -128.5), (24.41, -12.72, -136.7), (11.23, -17.0, -136.7), (0.563, -20.46, -128.5), (6.504, -41.44, -115.4), (9.968, -38.92, -102.2), (19.04, -32.33, -94.04), (30.25, -24.19, -94.04), (39.32, -17.6, -102.2), (42.79, -15.08, -115.4), (39.32, -17.6, -128.5), (30.25, -24.19, -136.7), (19.04, -32.33, -136.7), (9.968, -38.92, -128.5), (22.1, -57.04, -115.4), (24.62, -53.57, -102.2), (31.21, -44.5, -94.04), (39.35, -33.29, -94.04), (45.94, -24.22, -102.2), (48.46, -20.75, -115.4), (45.94, -24.22, -128.5), (39.35, -33.29, -136.7), (31.21, -44.5, -136.7), (24.62, -53.57, -128.5), (41.75, -67.05, -115.4), (43.08, -62.98, -102.2), (46.54, -52.31, -94.04), (50.82, -39.13, -94.04), (54.29, -28.47, -102.2), (55.61, -24.4, -115.4), (54.29, -28.47, -128.5), (50.82, -39.13, -136.7), (46.54, -52.31, -136.7), (43.08, -62.98, -128.5), (63.54, -70.5, -115.4), (63.54, -66.22, -102.2), (63.54, -55.01, -94.04), (63.54, -41.15, -94.04), (63.54, -29.94, -102.2), (63.54, -25.65, -115.4), (63.54, -29.94, -128.5), (63.54, -41.15, -136.7), (63.54, -55.01, -136.7), (63.54, -66.22, -128.5), (85.33, -67.05, -115.4), (84.0, -62.98, -102.2), (80.54, -52.31, -94.04), (76.25, -39.13, -94.04), (72.79, -28.47, -102.2), (71.47, -24.4, -115.4), (72.79, -28.47, -128.5), (76.25, -39.13, -136.7), (80.54, -52.31, -136.7), (84.0, -62.98, -128.5), (105.0, -57.04, -115.4), (102.5, -53.57, -102.2), (95.87, -44.5, -94.04), (87.73, -33.29, -94.04), (81.14, -24.22, -102.2), (78.62, -20.75, -115.4), (81.14, -24.22, -128.5), (87.73, -33.29, -136.7), (95.87, -44.5, -136.7), (102.5, -53.57, -128.5), (120.6, -41.44, -115.4), (117.1, -38.92, -102.2), (108.0, -32.33, -94.04), (96.83, -24.19, -94.04), (87.76, -17.6, -102.2), (84.29, -15.08, -115.4), (87.76, -17.6, -128.5), (96.83, -24.19, -136.7), (108.0, -32.33, -136.7), (117.1, -38.92, -128.5), (130.6, -21.79, -115.4), (126.5, -20.46, -102.2), (115.9, -17.0, -94.04), (102.7, -12.72, -94.04), (92.01, -9.251, -102.2), (87.94, -7.927, -115.4), (92.01, -9.251, -128.5), (102.7, -12.72, -136.7), (115.9, -17.0, -136.7), (126.5, -20.46, -128.5)], [], [(0, 10, 11, 1), (1, 11, 12, 2), (2, 12, 13, 3), (3, 13, 14, 4), (4, 14, 15, 5), (5, 15, 16, 6), (6, 16, 17, 7), (7, 17, 18, 8), (8, 18, 19, 9), (9, 19, 10, 0), (10, 20, 21, 11), (11, 21, 22, 12), (12, 22, 23, 13), (13, 23, 24, 14), (14, 24, 25, 15), (15, 25, 26, 16), (16, 26, 27, 17), (17, 27, 28, 18), (18, 28, 29, 19), (19, 29, 20, 10), (20, 30, 31, 21), (21, 31, 32, 22), (22, 32, 33, 23), (23, 33, 34, 24), (24, 34, 35, 25), (25, 35, 36, 26), (26, 36, 37, 27), (27, 37, 38, 28), (28, 38, 39, 29), (29, 39, 30, 20), (30, 40, 41, 31), (31, 41, 42, 32), (32, 42, 43, 33), (33, 43, 44, 34), (34, 44, 45, 35), (35, 45, 46, 36), (36, 46, 47, 37), (37, 47, 48, 38), (38, 48, 49, 39), (39, 49, 40, 30), (40, 50, 51, 41), (41, 51, 52, 42), (42, 52, 53, 43), (43, 53, 54, 44), (44, 54, 55, 45), (45, 55, 56, 46), (46, 56, 57, 47), (47, 57, 58, 48), (48, 58, 59, 49), (49, 59, 50, 40), (50, 60, 61, 51), (51, 61, 62, 52), (52, 62, 63, 53), (53, 63, 64, 54), (54, 64, 65, 55), (55, 65, 66, 56), (56, 66, 67, 57), (57, 67, 68, 58), (58, 68, 69, 59), (59, 69, 60, 50), (60, 70, 71, 61), (61, 71, 72, 62), (62, 72, 73, 63), (63, 73, 74, 64), (64, 74, 75, 65), (65, 75, 76, 66), (66, 76, 77, 67), (67, 77, 78, 68), (68, 78, 79, 69), (69, 79, 70, 60), (70, 80, 81, 71), (71, 81, 82, 72), (72, 82, 83, 73), (73, 83, 84, 74), (74, 84, 85, 75), (75, 85, 86, 76), (76, 86, 87, 77), (77, 87, 88, 78), (78, 88, 89, 79), (79, 89, 80, 70), (80, 90, 91, 81), (81, 91, 92, 82), (82, 92, 93, 83), (83, 93, 94, 84), (84, 94, 95, 85), (85, 95, 96, 86), (86, 96, 97, 87), (87, 97, 98, 88), (88, 98, 99, 89), (89, 99, 90, 80), (90, 100, 101, 91), (91, 101, 102, 92), (92, 102, 103, 93), (93, 103, 104, 94), (94, 104, 105, 95), (95, 105, 106, 96), (96, 106, 107, 97), (97, 107, 108, 98), (98, 108, 109, 99), (99, 109, 100, 90), (100, 110, 111, 101), (101, 111, 112, 102), (102, 112, 113, 103), (103, 113, 114, 104), (104, 114, 115, 105), (105, 115, 116, 106), (106, 116, 117, 107), (107, 117, 118, 108), (108, 118, 119, 109), (109, 119, 110, 100), (110, 120, 121, 111), (111, 121, 122, 112), (112, 122, 123, 113), (113, 123, 124, 114), (114, 124, 125, 115), (115, 125, 126, 116), (116, 126, 127, 117), (117, 127, 128, 118), (118, 128, 129, 119), (119, 129, 120, 110), (120, 130, 131, 121), (121, 131, 132, 122), (122, 132, 133, 123), (123, 133, 134, 124), (124, 134, 135, 125), (125, 135, 136, 126), (126, 136, 137, 127), (127, 137, 138, 128), (128, 138, 139, 129), (129, 139, 130, 120), (130, 140, 141, 131), (131, 141, 142, 132), (132, 142, 143, 133), (133, 143, 144, 134), (134, 144, 145, 135), (135, 145, 146, 136), (136, 146, 147, 137), (137, 147, 148, 138), (138, 148, 149, 139), (139, 149, 140, 130), (140, 150, 151, 141), (141, 151, 152, 142), (142, 152, 153, 143), (143, 153, 154, 144), (144, 154, 155, 145), (145, 155, 156, 146), (146, 156, 157, 147), (147, 157, 158, 148), (148, 158, 159, 149), (149, 159, 150, 140), (150, 160, 161, 151), (151, 161, 162, 152), (152, 162, 163, 153), (153, 163, 164, 154), (154, 164, 165, 155), (155, 165, 166, 156), (156, 166, 167, 157), (157, 167, 168, 158), (158, 168, 169, 159), (159, 169, 160, 150), (160, 170, 171, 161), (161, 171, 172, 162), (162, 172, 173, 163), (163, 173, 174, 164), (164, 174, 175, 165), (165, 175, 176, 166), (166, 176, 177, 167), (167, 177, 178, 168), (168, 178, 179, 169), (169, 179, 170, 160), (170, 180, 181, 171), (171, 181, 182, 172), (172, 182, 183, 173), (173, 183, 184, 174), (174, 184, 185, 175), (175, 185, 186, 176), (176, 186, 187, 177), (177, 187, 188, 178), (178, 188, 189, 179), (179, 189, 180, 170), (180, 190, 191, 181), (181, 191, 192, 182), (182, 192, 193, 183), (183, 193, 194, 184), (184, 194, 195, 185), (185, 195, 196, 186), (186, 196, 197, 187), (187, 197, 198, 188), (188, 198, 199, 189), (189, 199, 190, 180), (190, 0, 1, 191), (191, 1, 2, 192), (192, 2, 3, 193), (193, 3, 4, 194), (194, 4, 5, 195), (195, 5, 6, 196), (196, 6, 7, 197), (197, 7, 8, 198), (198, 8, 9, 199), (199, 9, 0, 190)])
me_torus.polygons.foreach_set('use_smooth', [True] * 200)
me_torus.materials.append(mat_material_004)
me_torus.use_remesh_preserve_volume = False
me_torus.use_remesh_preserve_attributes = False
me_torus.use_mirror_vertex_groups = False
me_torus.update()
me_cylinder_002 = bpy.data.meshes.new('Cylinder.002')
me_cylinder_002.from_pydata([(-1.903e-08, 0.00703, 0.0), (-1.903e-08, 0.00703, 0.02756), (0.004971, 0.004971, 0.0), (0.004971, 0.004971, 0.02756), (0.00703, 4.116e-09, 0.0), (0.00703, 4.116e-09, 0.02756), (0.004971, -0.004971, 0.0), (0.004971, -0.004971, 0.02756), (-1.964e-08, -0.00703, 0.0), (-1.964e-08, -0.00703, 0.02756), (-0.004971, -0.004971, 0.0), (-0.004971, -0.004971, 0.02756), (-0.00703, 4.507e-09, 0.0), (-0.00703, 4.507e-09, 0.02756), (-0.004971, 0.004971, 0.0), (-0.004971, 0.004971, 0.02756), (0.002541, 0.002541, 0.02939), (-2.152e-08, 0.003593, 0.02939), (0.003593, 4.112e-09, 0.02939), (0.002541, -0.002541, 0.02939), (-2.183e-08, -0.003593, 0.02939), (-0.002541, -0.002541, 0.02939), (-0.003593, 4.312e-09, 0.02939), (-0.002541, 0.002541, 0.02939)], [], [(0, 1, 3, 2), (2, 3, 5, 4), (4, 5, 7, 6), (6, 7, 9, 8), (8, 9, 11, 10), (10, 11, 13, 12), (15, 13, 22, 23), (12, 13, 15, 14), (14, 15, 1, 0), (16, 17, 23, 22, 21, 20, 19, 18), (5, 3, 16, 18), (11, 9, 20, 21), (1, 15, 23, 17), (3, 1, 17, 16), (7, 5, 18, 19), (13, 11, 21, 22), (9, 7, 19, 20), (0, 2, 4, 6, 8, 10, 12, 14)])
me_cylinder_002.polygons.foreach_set('use_smooth', [True] * 18)
me_cylinder_002.materials.append(mat_material_009)
me_cylinder_002.use_remesh_preserve_volume = False
me_cylinder_002.use_remesh_preserve_attributes = False
me_cylinder_002.use_mirror_vertex_groups = False
me_cylinder_002.update()
me_torus_001 = bpy.data.meshes.new('Torus.001')
me_torus_001.from_pydata([(130.9, 0.9345, -98.99), (128.2, 0.2217, -66.61), (117.3, 0.3097, -58.66), (103.7, 0.2788, -58.66), (92.8, 0.2565, -66.61), (90.04, 0.1554, -99.48), (130.4, 21.56, -88.62), (125.1, 20.26, -66.61), (114.7, 16.87, -58.66), (101.8, 12.49, -58.66), (91.39, 9.089, -66.61), (88.66, 7.929, -101.2), (119.5, 40.7, -85.96), (115.9, 38.08, -66.61), (107.0, 31.73, -58.66), (96.06, 24.01, -58.66), (87.23, 17.29, -66.61), (85.69, 14.76, -95.24), (102.5, 53.66, -94.5), (101.6, 52.56, -66.61), (95.12, 43.84, -58.66), (87.17, 32.84, -58.66), (80.77, 23.73, -66.61), (79.31, 20.37, -87.73), (85.21, 65.37, -82.93), (83.54, 61.84, -66.61), (80.17, 51.24, -58.66), (76.0, 38.31, -58.66), (72.62, 27.88, -66.61), (72.14, 24.24, -89.3), (64.84, 68.84, -92.1), (63.54, 65.05, -66.61), (63.54, 54.09, -58.66), (63.54, 40.61, -58.66), (63.57, 29.4, -66.61), (65.27, 25.48, -92.69), (43.24, 65.52, -90.9), (43.58, 61.66, -66.61), (46.94, 51.45, -58.66), (51.14, 38.49, -58.66), (54.5, 28.26, -66.61), (56.95, 24.28, -95.26), (24.22, 55.8, -87.27), (25.56, 52.43, -66.61), (31.99, 43.65, -58.66), (39.95, 32.64, -58.66), (46.35, 24.1, -66.61), (49.58, 20.72, -88.92), (8.368, 39.09, -93.64), (11.22, 38.32, -66.61), (20.08, 31.91, -58.66), (31.02, 24.05, -58.66), (39.89, 17.5, -66.61), (44.41, 15.1, -95.68), (-1.0, 20.11, -94.59), (2.047, 20.2, -66.61), (12.45, 16.9, -58.66), (25.32, 12.8, -58.66), (35.73, 9.415, -66.61), (41.11, 8.126, -94.96), (-4.681, 0.04813, -82.62), (-1.111, 0.1486, -66.61), (9.854, 0.04274, -58.66), (23.36, 0.3171, -58.66), (34.34, 0.08149, -66.61), (39.73, 0.2955, -88.04), (-0.7663, -21.03, -94.79), (2.048, -19.78, -66.61), (12.45, -16.31, -58.66), (25.35, -12.32, -58.66), (35.75, -8.822, -66.61), (40.92, -7.55, -97.09), (8.521, -40.05, -82.98), (11.25, -37.91, -66.61), (20.09, -31.34, -58.66), (31.05, -23.44, -58.66), (39.92, -17.11, -66.61), (43.7, -14.52, -84.98), (24.01, -55.29, -93.02), (25.53, -52.04, -66.61), (31.99, -43.34, -58.66), (39.92, -32.17, -58.66), (46.38, -23.45, -66.61), (50.31, -20.0, -97.27), (42.74, -65.06, -82.85), (43.56, -61.17, -66.61), (46.94, -50.74, -58.66), (51.13, -37.89, -58.66), (54.52, -27.57, -66.61), (57.33, -23.69, -90.54), (64.83, -68.34, -100.2), (63.57, -64.54, -66.61), (63.55, -53.45, -58.66), (63.55, -39.87, -58.66), (63.55, -28.92, -66.61), (65.53, -25.0, -104.6), (85.4, -65.01, -92.21), (83.55, -61.34, -66.61), (80.19, -51.05, -58.66), (75.96, -37.87, -58.66), (72.58, -27.48, -66.61), (72.55, -23.52, -95.77), (104.8, -55.24, -88.16), (101.6, -52.13, -66.61), (95.16, -43.41, -58.66), (87.17, -32.17, -58.66), (80.76, -23.49, -66.61), (79.8, -20.04, -95.44), (120.0, -40.26, -93.24), (115.9, -37.94, -66.61), (107.0, -31.39, -58.66), (96.07, -23.32, -58.66), (87.2, -16.82, -66.61), (84.44, -14.56, -87.46), (128.8, -19.8, -84.5), (125.1, -19.76, -66.61), (114.7, -16.47, -58.66), (101.8, -12.37, -58.66), (91.38, -8.919, -66.61), (89.18, -7.359, -94.55)], [], [(0, 1, 7, 6), (1, 2, 8, 7), (2, 3, 9, 8), (3, 4, 10, 9), (4, 5, 11, 10), (6, 7, 13, 12), (7, 8, 14, 13), (8, 9, 15, 14), (9, 10, 16, 15), (10, 11, 17, 16), (12, 13, 19, 18), (13, 14, 20, 19), (14, 15, 21, 20), (15, 16, 22, 21), (16, 17, 23, 22), (18, 19, 25, 24), (19, 20, 26, 25), (20, 21, 27, 26), (21, 22, 28, 27), (22, 23, 29, 28), (24, 25, 31, 30), (25, 26, 32, 31), (26, 27, 33, 32), (27, 28, 34, 33), (28, 29, 35, 34), (30, 31, 37, 36), (31, 32, 38, 37), (32, 33, 39, 38), (33, 34, 40, 39), (34, 35, 41, 40), (36, 37, 43, 42), (37, 38, 44, 43), (38, 39, 45, 44), (39, 40, 46, 45), (40, 41, 47, 46), (42, 43, 49, 48), (43, 44, 50, 49), (44, 45, 51, 50), (45, 46, 52, 51), (46, 47, 53, 52), (48, 49, 55, 54), (49, 50, 56, 55), (50, 51, 57, 56), (51, 52, 58, 57), (52, 53, 59, 58), (54, 55, 61, 60), (55, 56, 62, 61), (56, 57, 63, 62), (57, 58, 64, 63), (58, 59, 65, 64), (60, 61, 67, 66), (61, 62, 68, 67), (62, 63, 69, 68), (63, 64, 70, 69), (64, 65, 71, 70), (66, 67, 73, 72), (67, 68, 74, 73), (68, 69, 75, 74), (69, 70, 76, 75), (70, 71, 77, 76), (72, 73, 79, 78), (73, 74, 80, 79), (74, 75, 81, 80), (75, 76, 82, 81), (76, 77, 83, 82), (78, 79, 85, 84), (79, 80, 86, 85), (80, 81, 87, 86), (81, 82, 88, 87), (82, 83, 89, 88), (84, 85, 91, 90), (85, 86, 92, 91), (86, 87, 93, 92), (87, 88, 94, 93), (88, 89, 95, 94), (90, 91, 97, 96), (91, 92, 98, 97), (92, 93, 99, 98), (93, 94, 100, 99), (94, 95, 101, 100), (96, 97, 103, 102), (97, 98, 104, 103), (98, 99, 105, 104), (99, 100, 106, 105), (100, 101, 107, 106), (102, 103, 109, 108), (103, 104, 110, 109), (104, 105, 111, 110), (105, 106, 112, 111), (106, 107, 113, 112), (108, 109, 115, 114), (109, 110, 116, 115), (110, 111, 117, 116), (111, 112, 118, 117), (112, 113, 119, 118), (114, 115, 1, 0), (115, 116, 2, 1), (116, 117, 3, 2), (117, 118, 4, 3), (118, 119, 5, 4)])
me_torus_001.polygons.foreach_set('use_smooth', [True] * 100)
me_torus_001.materials.append(mat_material_003)
me_torus_001.use_remesh_preserve_volume = False
me_torus_001.use_remesh_preserve_attributes = False
me_torus_001.use_mirror_vertex_groups = False
me_torus_001.update()
me_cylinder = bpy.data.meshes.new('Cylinder')
me_cylinder.from_pydata([(-75.66, -196.9, 150.6), (-75.56, -196.8, 151.8), (-75.6, -197.0, 150.6), (-75.46, -197.0, 151.8), (-75.57, -197.2, 150.6), (-75.43, -197.2, 151.8), (-75.6, -197.3, 150.6), (-75.46, -197.3, 151.8), (-75.66, -197.4, 150.6), (-75.56, -197.5, 151.8), (-75.76, -197.5, 150.6), (-75.71, -197.6, 151.8), (-75.88, -197.5, 150.6), (-75.88, -197.6, 151.8), (-76.0, -197.5, 150.6), (-76.06, -197.6, 151.8), (-76.1, -197.4, 150.6), (-76.21, -197.5, 151.8), (-76.17, -197.3, 150.6), (-76.3, -197.3, 151.8), (-76.2, -197.2, 150.6), (-76.34, -197.2, 151.8), (-76.17, -197.0, 150.6), (-76.3, -197.0, 151.8), (-76.1, -196.9, 150.6), (-76.21, -196.8, 151.8), (-76.0, -196.9, 150.6), (-76.06, -196.7, 151.8), (-75.88, -196.9, 150.6), (-75.88, -196.7, 151.8), (-75.76, -196.9, 150.6), (-75.71, -196.7, 151.8), (-75.57, -196.8, 151.0), (-75.47, -197.0, 151.0), (-75.44, -197.2, 151.0), (-75.47, -197.3, 151.0), (-75.57, -197.5, 151.0), (-75.71, -197.6, 151.0), (-75.88, -197.6, 151.0), (-76.05, -197.6, 151.0), (-76.2, -197.5, 151.0), (-76.3, -197.3, 151.0), (-76.33, -197.2, 151.0), (-76.3, -197.0, 151.0), (-76.2, -196.8, 151.0), (-76.05, -196.8, 151.0), (-75.88, -196.7, 151.0), (-75.71, -196.8, 151.0), (-75.53, -196.8, 151.8), (-75.42, -197.0, 151.8), (-75.38, -197.2, 151.8), (-75.42, -197.4, 151.8), (-75.53, -197.5, 151.8), (-75.69, -197.6, 151.8), (-75.88, -197.7, 151.8), (-76.08, -197.6, 151.8), (-76.24, -197.5, 151.8), (-76.35, -197.4, 151.8), (-76.39, -197.2, 151.8), (-76.35, -197.0, 151.8), (-76.24, -196.8, 151.8), (-76.08, -196.7, 151.8), (-75.88, -196.7, 151.8), (-75.69, -196.7, 151.8), (-75.56, -197.0, 150.7), (-75.54, -197.2, 150.7), (-75.56, -197.3, 150.7), (-75.64, -197.4, 150.7), (-75.75, -197.5, 150.7), (-75.88, -197.5, 150.7), (-76.02, -197.5, 150.7), (-76.13, -197.4, 150.7), (-76.2, -197.3, 150.7), (-76.23, -197.2, 150.7), (-76.2, -197.0, 150.7), (-76.13, -196.9, 150.7), (-76.02, -196.8, 150.7), (-75.88, -196.8, 150.7), (-75.75, -196.8, 150.7), (-75.64, -196.9, 150.7), (-75.42, -197.0, 151.8), (-75.53, -196.8, 151.8), (-75.38, -197.2, 151.8), (-75.42, -197.4, 151.8), (-75.53, -197.5, 151.8), (-75.69, -197.6, 151.8), (-75.88, -197.7, 151.8), (-76.08, -197.6, 151.8), (-76.24, -197.5, 151.8), (-76.35, -197.4, 151.8), (-76.39, -197.2, 151.8), (-76.35, -197.0, 151.8), (-76.24, -196.8, 151.8), (-76.08, -196.7, 151.8), (-75.88, -196.7, 151.8), (-75.69, -196.7, 151.8), (-75.65, -196.9, 150.6), (-75.58, -197.0, 150.6), (-75.56, -197.2, 150.6), (-75.58, -197.3, 150.6), (-75.65, -197.4, 150.6), (-75.76, -197.5, 150.6), (-75.88, -197.5, 150.6), (-76.01, -197.5, 150.6), (-76.12, -197.4, 150.6), (-76.19, -197.3, 150.6), (-76.21, -197.2, 150.6), (-76.19, -197.0, 150.6), (-76.12, -196.9, 150.6), (-76.01, -196.9, 150.6), (-75.88, -196.8, 150.6), (-75.76, -196.9, 150.6), (-75.61, -197.0, 150.6), (-75.67, -197.0, 150.6), (-75.58, -197.2, 150.6), (-75.61, -197.3, 150.6), (-75.67, -197.4, 150.6), (-75.77, -197.4, 150.6), (-75.88, -197.5, 150.6), (-76.0, -197.4, 150.6), (-76.09, -197.4, 150.6), (-76.16, -197.3, 150.6), (-76.18, -197.2, 150.6), (-76.16, -197.1, 150.6), (-76.09, -197.0, 150.6), (-76.0, -196.9, 150.6), (-75.88, -196.9, 150.6), (-75.77, -196.9, 150.6), (-75.6, -197.0, 150.6), (-75.67, -197.0, 150.6), (-75.58, -197.2, 150.6), (-75.61, -197.3, 150.6), (-75.67, -197.4, 150.6), (-75.77, -197.4, 150.6), (-75.88, -197.5, 150.6), (-76.0, -197.4, 150.6), (-76.09, -197.4, 150.6), (-76.16, -197.3, 150.6), (-76.18, -197.2, 150.6), (-76.17, -197.0, 150.6), (-76.1, -196.9, 150.6), (-76.0, -196.9, 150.6), (-75.88, -196.8, 150.6), (-75.77, -196.9, 150.6), (-76.27, -197.2, 151.1), (-76.25, -197.0, 151.1), (-75.53, -197.3, 151.1), (-75.61, -197.4, 151.1), (-76.16, -196.9, 151.1), (-75.73, -197.5, 151.1), (-76.03, -196.8, 151.1), (-75.88, -197.6, 151.1), (-75.88, -196.8, 151.1), (-76.03, -197.5, 151.1), (-75.73, -196.8, 151.1), (-76.16, -197.4, 151.1), (-75.61, -196.9, 151.1), (-75.52, -197.0, 151.1), (-76.24, -197.3, 151.1), (-75.5, -197.2, 151.1), (-76.29, -197.0, 151.4), (-75.57, -197.5, 151.4), (-76.2, -196.8, 151.4), (-75.71, -197.6, 151.4), (-76.05, -196.8, 151.4), (-75.88, -197.6, 151.4), (-75.88, -196.7, 151.4), (-76.05, -197.6, 151.4), (-75.71, -196.8, 151.4), (-76.2, -197.5, 151.4), (-75.47, -197.0, 151.4), (-76.29, -197.3, 151.4), (-75.44, -197.2, 151.4), (-76.33, -197.2, 151.4), (-75.48, -197.3, 151.4), (-75.57, -196.9, 151.4), (-75.43, -197.0, 151.6), (-75.39, -197.2, 151.6), (-75.43, -197.4, 151.6), (-75.54, -197.5, 151.6), (-75.7, -197.6, 151.6), (-75.88, -197.7, 151.6), (-76.07, -197.6, 151.6), (-76.23, -197.5, 151.6), (-76.34, -197.4, 151.6), (-76.37, -197.2, 151.6), (-76.34, -197.0, 151.6), (-76.23, -196.8, 151.6), (-76.07, -196.7, 151.6), (-75.88, -196.7, 151.6), (-75.7, -196.7, 151.6), (-75.54, -196.8, 151.6), (-75.44, -197.0, 151.4), (-75.41, -197.2, 151.4), (-75.44, -197.3, 151.4), (-75.55, -197.5, 151.4), (-75.7, -197.6, 151.4), (-75.88, -197.6, 151.4), (-76.07, -197.6, 151.4), (-76.22, -197.5, 151.4), (-76.32, -197.3, 151.4), (-76.36, -197.2, 151.4), (-76.32, -197.0, 151.4), (-76.22, -196.8, 151.4), (-76.07, -196.7, 151.4), (-75.88, -196.7, 151.4), (-75.7, -196.7, 151.4), (-75.55, -196.8, 151.4), (-75.43, -197.7, 151.6), (-75.59, -197.8, 151.6), (-75.45, -197.6, 151.5), (-75.6, -197.8, 151.5), (-75.27, -197.9, 151.6), (-75.43, -198.0, 151.6), (-75.32, -197.8, 151.6), (-75.48, -197.9, 151.6), (-75.3, -197.9, 151.2), (-75.45, -198.0, 151.2), (-75.36, -197.8, 151.2), (-75.51, -197.9, 151.3), (-75.43, -197.7, 151.0), (-75.58, -197.8, 151.0), (-75.45, -197.7, 151.1), (-75.6, -197.8, 151.1), (-75.48, -197.6, 150.9), (-75.64, -197.7, 150.9), (-75.51, -197.6, 151.0), (-75.66, -197.7, 151.0), (-75.53, -197.5, 150.9), (-75.68, -197.7, 150.9), (-75.56, -197.5, 151.0), (-75.71, -197.6, 151.0), (-75.58, -196.9, 151.0), (-75.49, -197.0, 151.0), (-75.46, -197.2, 151.0), (-75.49, -197.3, 151.0), (-75.58, -197.5, 151.0), (-75.72, -197.6, 151.0), (-75.88, -197.6, 151.0), (-76.05, -197.6, 151.0), (-76.19, -197.5, 151.0), (-76.28, -197.3, 151.0), (-76.31, -197.2, 151.0), (-76.28, -197.0, 151.0), (-76.19, -196.9, 151.0), (-76.05, -196.8, 151.0), (-75.88, -196.7, 151.0), (-75.72, -196.8, 151.0), (-75.53, -197.0, 150.8), (-75.5, -197.2, 150.8), (-75.53, -197.3, 150.8), (-75.61, -197.4, 150.8), (-75.74, -197.5, 150.8), (-75.88, -197.5, 150.8), (-76.03, -197.5, 150.8), (-76.15, -197.4, 150.8), (-76.24, -197.3, 150.8), (-76.27, -197.2, 150.8), (-76.24, -197.0, 150.8), (-76.15, -196.9, 150.8), (-76.03, -196.8, 150.8), (-75.88, -196.8, 150.8), (-75.74, -196.8, 150.8), (-75.61, -196.9, 150.8), (-75.55, -197.5, 151.4), (-75.7, -197.6, 151.4), (-75.54, -197.5, 151.6), (-75.7, -197.6, 151.6), (-75.72, -197.6, 151.0), (-75.58, -197.5, 151.0), (-75.74, -197.5, 150.8), (-75.61, -197.4, 150.8), (-75.4, -197.7, 151.2), (-75.55, -197.8, 151.2), (-75.36, -197.8, 151.1), (-75.51, -197.9, 151.1), (-75.53, -197.9, 151.2), (-75.48, -197.9, 151.2), (-75.38, -197.8, 151.2), (-75.33, -197.8, 151.1)], [], [(48, 81, 80, 49), (49, 80, 82, 50), (50, 82, 83, 51), (51, 83, 84, 52), (52, 84, 85, 53), (53, 85, 86, 54), (54, 86, 87, 55), (55, 87, 88, 56), (56, 88, 89, 57), (57, 89, 90, 58), (58, 90, 91, 59), (59, 91, 92, 60), (60, 92, 93, 61), (61, 93, 94, 62), (145, 144, 138, 139), (62, 94, 95, 63), (63, 95, 81, 48), (0, 2, 4, 6, 8, 10, 12, 14, 16, 18, 20, 22, 24, 26, 28, 30), (247, 47, 32, 232), (246, 46, 47, 247), (245, 45, 46, 246), (244, 44, 45, 245), (243, 43, 44, 244), (242, 42, 43, 243), (241, 41, 42, 242), (240, 40, 41, 241), (239, 39, 40, 240), (238, 38, 39, 239), (237, 37, 38, 238), (236, 36, 37, 237), (235, 35, 36, 236), (234, 34, 35, 235), (233, 33, 34, 234), (232, 32, 33, 233), (190, 63, 48, 191), (189, 62, 63, 190), (188, 61, 62, 189), (187, 60, 61, 188), (186, 59, 60, 187), (185, 58, 59, 186), (184, 57, 58, 185), (183, 56, 57, 184), (182, 55, 56, 183), (181, 54, 55, 182), (180, 53, 54, 181), (179, 52, 53, 180), (178, 51, 52, 179), (177, 50, 51, 178), (176, 49, 50, 177), (191, 48, 49, 176), (96, 79, 64, 97), (97, 64, 65, 98), (98, 65, 66, 99), (99, 66, 67, 100), (100, 67, 68, 101), (101, 68, 69, 102), (102, 69, 70, 103), (103, 70, 71, 104), (104, 71, 72, 105), (105, 72, 73, 106), (106, 73, 74, 107), (107, 74, 75, 108), (108, 75, 76, 109), (109, 76, 77, 110), (110, 77, 78, 111), (111, 78, 79, 96), (1, 3, 80, 81), (3, 5, 82, 80), (5, 7, 83, 82), (7, 9, 84, 83), (9, 11, 85, 84), (11, 13, 86, 85), (13, 15, 87, 86), (15, 17, 88, 87), (17, 19, 89, 88), (19, 21, 90, 89), (21, 23, 91, 90), (23, 25, 92, 91), (25, 27, 93, 92), (27, 29, 94, 93), (29, 31, 95, 94), (31, 1, 81, 95), (2, 0, 96, 97), (4, 2, 97, 98), (6, 4, 98, 99), (8, 6, 99, 100), (10, 8, 100, 101), (12, 10, 101, 102), (14, 12, 102, 103), (16, 14, 103, 104), (18, 16, 104, 105), (20, 18, 105, 106), (22, 20, 106, 107), (24, 22, 107, 108), (26, 24, 108, 109), (28, 26, 109, 110), (30, 28, 110, 111), (0, 30, 111, 96), (112, 113, 127, 126, 125, 124, 123, 122, 121, 120, 119, 118, 117, 116, 115, 114), (147, 146, 131, 132), (148, 145, 139, 140), (149, 147, 132, 133), (150, 148, 140, 141), (151, 149, 133, 134), (152, 150, 141, 142), (153, 151, 134, 135), (154, 152, 142, 143), (155, 153, 135, 136), (157, 156, 129, 128), (156, 154, 143, 129), (158, 155, 136, 137), (159, 157, 128, 130), (144, 158, 137, 138), (146, 159, 130, 131), (113, 112, 128, 129), (112, 114, 130, 128), (114, 115, 131, 130), (115, 116, 132, 131), (116, 117, 133, 132), (117, 118, 134, 133), (118, 119, 135, 134), (119, 120, 136, 135), (120, 121, 137, 136), (121, 122, 138, 137), (122, 123, 139, 138), (123, 124, 140, 139), (124, 125, 141, 140), (125, 126, 142, 141), (126, 127, 143, 142), (127, 113, 129, 143), (174, 172, 159, 146), (173, 171, 158, 144), (172, 170, 157, 159), (171, 169, 155, 158), (175, 168, 154, 156), (170, 175, 156, 157), (169, 167, 153, 155), (168, 166, 152, 154), (167, 165, 151, 153), (166, 164, 150, 152), (165, 163, 149, 151), (164, 162, 148, 150), (163, 161, 147, 149), (162, 160, 145, 148), (161, 174, 146, 147), (160, 173, 144, 145), (23, 21, 173, 160), (9, 7, 174, 161), (25, 23, 160, 162), (11, 9, 161, 163), (27, 25, 162, 164), (13, 11, 163, 165), (29, 27, 164, 166), (15, 13, 165, 167), (31, 29, 166, 168), (17, 15, 167, 169), (3, 1, 175, 170), (1, 31, 168, 175), (19, 17, 169, 171), (5, 3, 170, 172), (21, 19, 171, 173), (7, 5, 172, 174), (207, 191, 176, 192), (192, 176, 177, 193), (193, 177, 178, 194), (194, 178, 179, 195), (265, 264, 210, 211), (196, 180, 181, 197), (197, 181, 182, 198), (198, 182, 183, 199), (199, 183, 184, 200), (200, 184, 185, 201), (201, 185, 186, 202), (202, 186, 187, 203), (203, 187, 188, 204), (204, 188, 189, 205), (205, 189, 190, 206), (206, 190, 191, 207), (47, 206, 207, 32), (46, 205, 206, 47), (45, 204, 205, 46), (44, 203, 204, 45), (43, 202, 203, 44), (42, 201, 202, 43), (41, 200, 201, 42), (40, 199, 200, 41), (39, 198, 199, 40), (38, 197, 198, 39), (37, 196, 197, 38), (36, 195, 196, 37), (35, 194, 195, 36), (34, 193, 194, 35), (33, 192, 193, 34), (32, 207, 192, 33), (211, 210, 214, 215), (264, 266, 208, 210), (266, 267, 209, 208), (267, 265, 211, 209), (213, 215, 219, 217), (210, 208, 212, 214), (209, 211, 215, 213), (208, 209, 213, 212), (273, 272, 222, 223), (212, 213, 217, 216), (215, 214, 218, 219), (214, 212, 216, 218), (222, 220, 224, 226), (272, 274, 220, 222), (275, 273, 223, 221), (274, 275, 221, 220), (225, 227, 231, 229), (221, 223, 227, 225), (220, 221, 225, 224), (223, 222, 226, 227), (224, 225, 229, 228), (227, 226, 230, 231), (226, 224, 228, 230), (263, 232, 233, 248), (248, 233, 234, 249), (249, 234, 235, 250), (250, 235, 236, 251), (180, 196, 265, 267), (252, 237, 238, 253), (253, 238, 239, 254), (254, 239, 240, 255), (255, 240, 241, 256), (256, 241, 242, 257), (257, 242, 243, 258), (258, 243, 244, 259), (259, 244, 245, 260), (260, 245, 246, 261), (261, 246, 247, 262), (262, 247, 232, 263), (78, 262, 263, 79), (77, 261, 262, 78), (76, 260, 261, 77), (75, 259, 260, 76), (74, 258, 259, 75), (73, 257, 258, 74), (72, 256, 257, 73), (71, 255, 256, 72), (70, 254, 255, 71), (69, 253, 254, 70), (68, 252, 253, 69), (67, 251, 252, 68), (66, 250, 251, 67), (65, 249, 250, 66), (64, 248, 249, 65), (79, 263, 248, 64), (268, 231, 230, 269), (270, 229, 231, 268), (271, 251, 236, 269), (271, 228, 229, 270), (179, 180, 267, 266), (195, 179, 266, 264), (196, 195, 264, 265), (251, 271, 270, 252), (228, 271, 269, 230), (252, 270, 268, 237), (237, 268, 269, 236), (279, 277, 275, 274), (277, 276, 273, 275), (278, 279, 274, 272), (276, 278, 272, 273), (219, 218, 278, 276), (218, 216, 279, 278), (217, 219, 276, 277), (216, 217, 277, 279)])
me_cylinder.polygons.foreach_set('use_smooth', [True] * 268)
me_cylinder.materials.append(mat_material)
me_cylinder.use_remesh_preserve_volume = False
me_cylinder.use_remesh_preserve_attributes = False
me_cylinder.use_mirror_vertex_groups = False
me_cylinder.update()
me_torus_002 = bpy.data.meshes.new('Torus.002')
me_torus_002.from_pydata([(0.722, -0.0527, 0.1316), (0.6883, -0.05265, 0.2565), (0.5969, -0.05268, 0.3478), (0.4724, -0.05279, 0.3811), (0.3484, -0.05298, 0.3476), (0.258, -0.05323, 0.2561), (0.2255, -0.05343, 0.1313), (0.2593, -0.05349, 0.006487), (0.3503, -0.05339, -0.08484), (0.4743, -0.05319, -0.1182), (0.5984, -0.05298, -0.08472), (0.6891, -0.05281, 0.006736), (0.685, 0.1851, 0.131), (0.6529, 0.1748, 0.2558), (0.5659, 0.1465, 0.3472), (0.4475, 0.1078, 0.3806), (0.3295, 0.06899, 0.3472), (0.2435, 0.04047, 0.2558), (0.2127, 0.02992, 0.131), (0.2449, 0.04019, 0.006263), (0.3315, 0.06855, -0.08509), (0.4495, 0.1074, -0.1185), (0.5675, 0.1462, -0.08509), (0.6537, 0.1746, 0.006259), (0.5759, 0.3997, 0.1305), (0.5485, 0.3801, 0.2552), (0.4745, 0.3263, 0.3466), (0.3738, 0.2527, 0.3802), (0.2735, 0.1791, 0.3468), (0.2006, 0.125, 0.2556), (0.1745, 0.1052, 0.1309), (0.202, 0.1248, 0.006097), (0.2756, 0.1786, -0.08528), (0.3759, 0.2523, -0.1188), (0.4761, 0.3259, -0.08543), (0.5494, 0.3799, 0.00582), (0.4053, 0.5701, 0.1303), (0.3853, 0.5431, 0.255), (0.3316, 0.469, 0.3464), (0.2586, 0.3678, 0.38), (0.186, 0.2665, 0.3467), (0.1333, 0.1922, 0.2555), (0.1146, 0.1649, 0.1308), (0.1346, 0.1919, 0.006036), (0.188, 0.266, -0.08536), (0.2606, 0.3674, -0.1189), (0.3332, 0.4687, -0.08556), (0.3862, 0.5429, 0.005639), (0.19, 0.6796, 0.1305), (0.1794, 0.6478, 0.2552), (0.1513, 0.5608, 0.3466), (0.1131, 0.4418, 0.3802), (0.07544, 0.3227, 0.3468), (0.04831, 0.2354, 0.2556), (0.03891, 0.2034, 0.1309), (0.04956, 0.2351, 0.006097), (0.07733, 0.3223, -0.08528), (0.115, 0.4414, -0.1188), (0.1527, 0.5605, -0.08543), (0.1802, 0.6476, 0.00582), (-0.04883, 0.7175, 0.131), (-0.04898, 0.684, 0.2558), (-0.04879, 0.5925, 0.3472), (-0.04821, 0.4674, 0.3806), (-0.04723, 0.3421, 0.3472), (-0.04604, 0.2504, 0.2558), (-0.0451, 0.2167, 0.131), (-0.04491, 0.2501, 0.006263), (-0.04553, 0.3418, -0.08509), (-0.04657, 0.467, -0.1185), (-0.04759, 0.5922, -0.08509), (-0.04836, 0.6839, 0.006259), (-0.2876, 0.68, 0.1316), (-0.2773, 0.6481, 0.2565), (-0.2488, 0.5611, 0.3478), (-0.2096, 0.4421, 0.3811), (-0.17, 0.323, 0.3476), (-0.1405, 0.2357, 0.2561), (-0.1292, 0.2036, 0.1313), (-0.1395, 0.2355, 0.006487), (-0.1685, 0.3226, -0.08484), (-0.2082, 0.4418, -0.1182), (-0.2479, 0.5609, -0.08472), (-0.2769, 0.648, 0.006736), (-0.5029, 0.5707, 0.132), (-0.4833, 0.5437, 0.2569), (-0.4292, 0.4696, 0.3483), (-0.3552, 0.3683, 0.3816), (-0.2807, 0.267, 0.348), (-0.2257, 0.1927, 0.2564), (-0.2051, 0.1654, 0.1315), (-0.2248, 0.1925, 0.006713), (-0.2795, 0.2667, -0.08461), (-0.3541, 0.3681, -0.118), (-0.4285, 0.4694, -0.08445), (-0.4829, 0.5436, 0.007053), (-0.6736, 0.4005, 0.1321), (-0.6465, 0.3808, 0.2571), (-0.5723, 0.327, 0.3486), (-0.4707, 0.2534, 0.3819), (-0.3687, 0.1797, 0.3483), (-0.2934, 0.1257, 0.2567), (-0.2655, 0.1058, 0.1317), (-0.2926, 0.1255, 0.0069), (-0.3676, 0.1795, -0.08446), (-0.4699, 0.2532, -0.1179), (-0.5719, 0.3269, -0.08439), (-0.6464, 0.3808, 0.007114), (-0.7831, 0.1859, 0.1321), (-0.7513, 0.1755, 0.2571), (-0.6642, 0.1472, 0.3486), (-0.5449, 0.1085, 0.3821), (-0.4252, 0.0697, 0.3485), (-0.337, 0.04117, 0.2569), (-0.3043, 0.03064, 0.1319), (-0.3363, 0.04102, 0.007026), (-0.4243, 0.0695, -0.08439), (-0.5443, 0.1084, -0.1179), (-0.6639, 0.1471, -0.08439), (-0.7512, 0.1755, 0.007114), (-0.8208, -0.05209, 0.1321), (-0.7873, -0.05209, 0.2571), (-0.6958, -0.05209, 0.3486), (-0.5706, -0.05214, 0.3821), (-0.4448, -0.0523, 0.3486), (-0.3522, -0.05254, 0.257), (-0.3179, -0.05272, 0.132), (-0.3515, -0.05269, 0.007092), (-0.444, -0.05248, -0.08439), (-0.57, -0.05225, -0.1179), (-0.6957, -0.05212, -0.08439), (-0.7873, -0.05209, 0.007114), (-0.7831, -0.29, 0.1321), (-0.7513, -0.2797, 0.2571), (-0.6642, -0.2514, 0.3486), (-0.5452, -0.2128, 0.3821), (-0.4257, -0.1743, 0.3486), (-0.3375, -0.1463, 0.2571), (-0.3049, -0.1361, 0.1321), (-0.3369, -0.1464, 0.007113), (-0.4249, -0.1745, -0.08439), (-0.5448, -0.2129, -0.1179), (-0.6642, -0.2514, -0.08439), (-0.7513, -0.2797, 0.007114), (-0.6738, -0.5047, 0.1321), (-0.6467, -0.485, 0.2571), (-0.5726, -0.4312, 0.3486), (-0.4714, -0.3578, 0.3821), (-0.3696, -0.2844, 0.3486), (-0.2945, -0.2309, 0.2571), (-0.2666, -0.2114, 0.1321), (-0.2939, -0.231, 0.007114), (-0.3689, -0.2846, -0.08439), (-0.471, -0.3579, -0.1179), (-0.5726, -0.4312, -0.08439), (-0.6467, -0.485, 0.007114), (-0.5034, -0.675, 0.1321), (-0.4837, -0.6479, 0.2571), (-0.4299, -0.5739, 0.3486), (-0.3563, -0.4728, 0.3821), (-0.2822, -0.3718, 0.3486), (-0.2273, -0.298, 0.2571), (-0.2068, -0.2711, 0.1321), (-0.2266, -0.2982, 0.007114), (-0.2814, -0.372, -0.08439), (-0.3559, -0.4729, -0.1179), (-0.4299, -0.5739, -0.08439), (-0.4837, -0.6479, 0.007114), (-0.2888, -0.7844, 0.1321), (-0.2784, -0.7526, 0.2571), (-0.2501, -0.6655, 0.3486), (-0.2113, -0.5467, 0.3821), (-0.1719, -0.428, 0.3486), (-0.1425, -0.3412, 0.2571), (-0.1313, -0.3095, 0.1321), (-0.1418, -0.3413, 0.007114), (-0.1711, -0.4281, -0.08439), (-0.2107, -0.5468, -0.1179), (-0.25, -0.6656, -0.08439), (-0.2784, -0.7526, 0.007114), (-0.05081, -0.8221, 0.1321), (-0.05081, -0.7886, 0.2571), (-0.05074, -0.6971, 0.3486), (-0.05038, -0.5722, 0.3821), (-0.04954, -0.4474, 0.3486), (-0.04836, -0.3561, 0.2571), (-0.04752, -0.3228, 0.1321), (-0.04763, -0.3563, 0.007113), (-0.04859, -0.4476, -0.08439), (-0.04971, -0.5723, -0.1179), (-0.05045, -0.6972, -0.08439), (-0.05075, -0.7886, 0.007114), (0.1873, -0.7844, 0.1321), (0.1769, -0.7526, 0.2571), (0.1488, -0.6656, 0.3486), (0.1106, -0.5468, 0.3821), (0.07295, -0.4281, 0.3486), (0.04588, -0.3414, 0.257), (0.03641, -0.3097, 0.132), (0.0467, -0.3415, 0.007092), (0.07405, -0.4284, -0.08439), (0.1115, -0.547, -0.1179), (0.1493, -0.6657, -0.08439), (0.1771, -0.7526, 0.007114), (0.4023, -0.6751, 0.1321), (0.3826, -0.648, 0.2571), (0.329, -0.5741, 0.3486), (0.2561, -0.473, 0.3821), (0.1836, -0.3721, 0.3485), (0.1311, -0.2984, 0.2569), (0.1123, -0.2715, 0.1319), (0.132, -0.2986, 0.007026), (0.1849, -0.3724, -0.08439), (0.2572, -0.4733, -0.1179), (0.3829, -0.6481, 0.007114), (0.5733, -0.5049, 0.1321), (0.5461, -0.4852, 0.2571), (0.4723, -0.4315, 0.3486), (0.3718, -0.3581, 0.3819), (0.2716, -0.2849, 0.3483), (0.1988, -0.2314, 0.2567), (0.1727, -0.2119, 0.1317), (0.1999, -0.2316, 0.0069), (0.2731, -0.2852, -0.08446), (0.3731, -0.3584, -0.1179), (0.4732, -0.4317, -0.08439), (0.5466, -0.4853, 0.007114), (0.6835, -0.2905, 0.132), (0.6515, -0.2801, 0.2569), (0.5646, -0.2518, 0.3483), (0.4463, -0.2133, 0.3816), (0.3284, -0.1749, 0.348), (0.2426, -0.1469, 0.2564), (0.2117, -0.1367, 0.1315), (0.2437, -0.1471, 0.006713), (0.3301, -0.1753, -0.08461), (0.448, -0.2137, -0.118), (0.5658, -0.2521, -0.08445), (0.6521, -0.2802, 0.007053)], [], [(0, 12, 13, 1), (1, 13, 14, 2), (2, 14, 15, 3), (3, 15, 16, 4), (4, 16, 17, 5), (5, 17, 18, 6), (6, 18, 19, 7), (7, 19, 20, 8), (8, 20, 21, 9), (9, 21, 22, 10), (10, 22, 23, 11), (11, 23, 12, 0), (12, 24, 25, 13), (13, 25, 26, 14), (14, 26, 27, 15), (15, 27, 28, 16), (16, 28, 29, 17), (17, 29, 30, 18), (18, 30, 31, 19), (19, 31, 32, 20), (20, 32, 33, 21), (21, 33, 34, 22), (22, 34, 35, 23), (23, 35, 24, 12), (24, 36, 37, 25), (25, 37, 38, 26), (26, 38, 39, 27), (27, 39, 40, 28), (28, 40, 41, 29), (29, 41, 42, 30), (30, 42, 43, 31), (31, 43, 44, 32), (32, 44, 45, 33), (33, 45, 46, 34), (34, 46, 47, 35), (35, 47, 36, 24), (36, 48, 49, 37), (37, 49, 50, 38), (38, 50, 51, 39), (39, 51, 52, 40), (40, 52, 53, 41), (41, 53, 54, 42), (42, 54, 55, 43), (43, 55, 56, 44), (44, 56, 57, 45), (45, 57, 58, 46), (46, 58, 59, 47), (47, 59, 48, 36), (48, 60, 61, 49), (49, 61, 62, 50), (50, 62, 63, 51), (51, 63, 64, 52), (52, 64, 65, 53), (53, 65, 66, 54), (54, 66, 67, 55), (55, 67, 68, 56), (56, 68, 69, 57), (57, 69, 70, 58), (58, 70, 71, 59), (59, 71, 60, 48), (60, 72, 73, 61), (61, 73, 74, 62), (62, 74, 75, 63), (63, 75, 76, 64), (64, 76, 77, 65), (65, 77, 78, 66), (66, 78, 79, 67), (67, 79, 80, 68), (68, 80, 81, 69), (69, 81, 82, 70), (70, 82, 83, 71), (71, 83, 72, 60), (72, 84, 85, 73), (73, 85, 86, 74), (74, 86, 87, 75), (75, 87, 88, 76), (76, 88, 89, 77), (77, 89, 90, 78), (78, 90, 91, 79), (79, 91, 92, 80), (80, 92, 93, 81), (81, 93, 94, 82), (82, 94, 95, 83), (83, 95, 84, 72), (84, 96, 97, 85), (85, 97, 98, 86), (86, 98, 99, 87), (87, 99, 100, 88), (88, 100, 101, 89), (89, 101, 102, 90), (90, 102, 103, 91), (91, 103, 104, 92), (92, 104, 105, 93), (93, 105, 106, 94), (94, 106, 107, 95), (95, 107, 96, 84), (96, 108, 109, 97), (97, 109, 110, 98), (98, 110, 111, 99), (99, 111, 112, 100), (100, 112, 113, 101), (101, 113, 114, 102), (102, 114, 115, 103), (103, 115, 116, 104), (104, 116, 117, 105), (105, 117, 118, 106), (106, 118, 119, 107), (107, 119, 108, 96), (108, 120, 121, 109), (109, 121, 122, 110), (110, 122, 123, 111), (111, 123, 124, 112), (112, 124, 125, 113), (113, 125, 126, 114), (114, 126, 127, 115), (115, 127, 128, 116), (116, 128, 129, 117), (117, 129, 130, 118), (118, 130, 131, 119), (119, 131, 120, 108), (120, 132, 133, 121), (121, 133, 134, 122), (122, 134, 135, 123), (123, 135, 136, 124), (124, 136, 137, 125), (125, 137, 138, 126), (126, 138, 139, 127), (127, 139, 140, 128), (128, 140, 141, 129), (129, 141, 142, 130), (130, 142, 143, 131), (131, 143, 132, 120), (132, 144, 145, 133), (133, 145, 146, 134), (134, 146, 147, 135), (135, 147, 148, 136), (136, 148, 149, 137), (137, 149, 150, 138), (138, 150, 151, 139), (139, 151, 152, 140), (140, 152, 153, 141), (141, 153, 154, 142), (142, 154, 155, 143), (143, 155, 144, 132), (144, 156, 157, 145), (145, 157, 158, 146), (146, 158, 159, 147), (147, 159, 160, 148), (148, 160, 161, 149), (149, 161, 162, 150), (150, 162, 163, 151), (151, 163, 164, 152), (152, 164, 165, 153), (153, 165, 166, 154), (154, 166, 167, 155), (155, 167, 156, 144), (156, 168, 169, 157), (157, 169, 170, 158), (158, 170, 171, 159), (159, 171, 172, 160), (160, 172, 173, 161), (161, 173, 174, 162), (162, 174, 175, 163), (163, 175, 176, 164), (164, 176, 177, 165), (165, 177, 178, 166), (166, 178, 179, 167), (167, 179, 168, 156), (168, 180, 181, 169), (169, 181, 182, 170), (170, 182, 183, 171), (171, 183, 184, 172), (172, 184, 185, 173), (173, 185, 186, 174), (174, 186, 187, 175), (175, 187, 188, 176), (176, 188, 189, 177), (177, 189, 190, 178), (178, 190, 191, 179), (179, 191, 180, 168), (180, 192, 193, 181), (181, 193, 194, 182), (182, 194, 195, 183), (183, 195, 196, 184), (184, 196, 197, 185), (185, 197, 198, 186), (186, 198, 199, 187), (187, 199, 200, 188), (188, 200, 201, 189), (189, 201, 202, 190), (190, 202, 203, 191), (191, 203, 192, 180), (192, 204, 205, 193), (193, 205, 206, 194), (194, 206, 207, 195), (195, 207, 208, 196), (196, 208, 209, 197), (197, 209, 210, 198), (198, 210, 211, 199), (199, 211, 212, 200), (200, 212, 213, 201), (225, 226, 214, 203, 202, 201, 213, 224), (203, 214, 204, 192), (204, 215, 216, 205), (205, 216, 217, 206), (206, 217, 218, 207), (207, 218, 219, 208), (208, 219, 220, 209), (209, 220, 221, 210), (210, 221, 222, 211), (211, 222, 223, 212), (212, 223, 224, 213), (214, 226, 215, 204), (215, 227, 228, 216), (216, 228, 229, 217), (217, 229, 230, 218), (218, 230, 231, 219), (219, 231, 232, 220), (220, 232, 233, 221), (221, 233, 234, 222), (222, 234, 235, 223), (223, 235, 236, 224), (224, 236, 237, 225), (225, 237, 238, 226), (226, 238, 227, 215), (227, 0, 1, 228), (228, 1, 2, 229), (229, 2, 3, 230), (230, 3, 4, 231), (231, 4, 5, 232), (232, 5, 6, 233), (233, 6, 7, 234), (234, 7, 8, 235), (235, 8, 9, 236), (236, 9, 10, 237), (237, 10, 11, 238), (238, 11, 0, 227)])
me_torus_002.polygons.foreach_set('use_smooth', [True] * 237)
me_torus_002.materials.append(mat_material_002)
me_torus_002.use_remesh_preserve_volume = False
me_torus_002.use_remesh_preserve_attributes = False
me_torus_002.use_mirror_vertex_groups = False
me_torus_002.update()
me_torus_005 = bpy.data.meshes.new('Torus.005')
me_torus_005.from_pydata([(0.6807, -0.05093, 0.1598), (0.6588, -0.04854, 0.2926), (0.5969, -0.05268, 0.3478), (0.4724, -0.05279, 0.3811), (0.3484, -0.05298, 0.3476), (0.258, -0.05323, 0.2561), (0.2255, -0.05343, 0.1313), (0.6474, 0.174, 0.1452), (0.6293, 0.1684, 0.2825), (0.5659, 0.1465, 0.3472), (0.4475, 0.1078, 0.3806), (0.3295, 0.06899, 0.3472), (0.2435, 0.04047, 0.2558), (0.2127, 0.02992, 0.131), (0.5423, 0.3758, 0.1524), (0.5218, 0.3611, 0.2476), (0.4745, 0.3263, 0.3466), (0.3738, 0.2527, 0.3802), (0.2735, 0.1791, 0.3468), (0.2006, 0.125, 0.2556), (0.1745, 0.1052, 0.1309), (0.3813, 0.5384, 0.1216), (0.3753, 0.531, 0.2661), (0.3316, 0.469, 0.3464), (0.2586, 0.3678, 0.38), (0.186, 0.2665, 0.3467), (0.1333, 0.1922, 0.2555), (0.1146, 0.1649, 0.1308), (0.1776, 0.6429, 0.1486), (0.1673, 0.6285, 0.2959), (0.1513, 0.5608, 0.3466), (0.1131, 0.4418, 0.3802), (0.07544, 0.3227, 0.3468), (0.04831, 0.2354, 0.2556), (0.03891, 0.2034, 0.1309), (-0.06236, 0.6677, 0.1541), (-0.05614, 0.6662, 0.2508), (-0.04879, 0.5925, 0.3472), (-0.04821, 0.4674, 0.3806), (-0.04723, 0.3421, 0.3472), (-0.04604, 0.2504, 0.2558), (-0.0451, 0.2167, 0.131), (-0.3048, 0.6237, 0.1818), (-0.2779, 0.621, 0.2981), (-0.2488, 0.5611, 0.3478), (-0.2096, 0.4421, 0.3811), (-0.17, 0.323, 0.3476), (-0.1405, 0.2357, 0.2561), (-0.1292, 0.2036, 0.1313), (-0.4901, 0.5247, 0.1933), (-0.4874, 0.5151, 0.2919), (-0.4292, 0.4696, 0.3483), (-0.3552, 0.3683, 0.3816), (-0.2807, 0.267, 0.348), (-0.2257, 0.1927, 0.2564), (-0.2051, 0.1654, 0.1315), (-0.6429, 0.3762, 0.1695), (-0.6397, 0.3575, 0.2869), (-0.5723, 0.327, 0.3486), (-0.4707, 0.2534, 0.3819), (-0.3687, 0.1797, 0.3483), (-0.2934, 0.1257, 0.2567), (-0.2655, 0.1058, 0.1317), (-0.7652, 0.1655, 0.1535), (-0.7099, 0.1723, 0.3602), (-0.6642, 0.1472, 0.3486), (-0.5449, 0.1085, 0.3821), (-0.4252, 0.0697, 0.3485), (-0.337, 0.04117, 0.2569), (-0.3043, 0.03064, 0.1319), (-0.81, -0.05688, 0.08627), (-0.7484, -0.0504, 0.3557), (-0.6958, -0.05209, 0.3486), (-0.5706, -0.05214, 0.3821), (-0.4448, -0.0523, 0.3486), (-0.3522, -0.05254, 0.257), (-0.3179, -0.05272, 0.132), (-0.705, -0.2749, 0.2709), (-0.7307, -0.2638, 0.3354), (-0.6642, -0.2514, 0.3486), (-0.5452, -0.2128, 0.3821), (-0.4257, -0.1743, 0.3486), (-0.3375, -0.1463, 0.2571), (-0.3049, -0.1361, 0.1321), (-0.6397, -0.458, 0.2252), (-0.6006, -0.4514, 0.3899), (-0.5726, -0.4312, 0.3486), (-0.4714, -0.3578, 0.3821), (-0.3696, -0.2844, 0.3486), (-0.2945, -0.2309, 0.2571), (-0.2666, -0.2114, 0.1321), (-0.4825, -0.6266, 0.2163), (-0.4644, -0.6182, 0.3508), (-0.4299, -0.5739, 0.3486), (-0.3563, -0.4728, 0.3821), (-0.2822, -0.3718, 0.3486), (-0.2273, -0.298, 0.2571), (-0.2068, -0.2711, 0.1321), (-0.2825, -0.7269, 0.2956), (-0.2851, -0.7188, 0.4075), (-0.2501, -0.6655, 0.3486), (-0.2113, -0.5467, 0.3821), (-0.1719, -0.428, 0.3486), (-0.1425, -0.3412, 0.2571), (-0.1313, -0.3095, 0.1321), (-0.05361, -0.7719, 0.2354), (-0.05952, -0.7529, 0.3791), (-0.05074, -0.6971, 0.3486), (-0.05038, -0.5722, 0.3821), (-0.04954, -0.4474, 0.3486), (-0.04836, -0.3561, 0.2571), (-0.04752, -0.3228, 0.1321), (0.141, -0.7115, 0.3067), (0.156, -0.7076, 0.3653), (0.1488, -0.6656, 0.3486), (0.1106, -0.5468, 0.3821), (0.07295, -0.4281, 0.3486), (0.04588, -0.3414, 0.257), (0.03641, -0.3097, 0.132), (0.3642, -0.6327, 0.2232), (0.3552, -0.6135, 0.2899), (0.329, -0.5741, 0.3486), (0.2561, -0.473, 0.3821), (0.1836, -0.3721, 0.3485), (0.1311, -0.2984, 0.2569), (0.1123, -0.2715, 0.1319), (0.5305, -0.4713, 0.2767), (0.5112, -0.4516, 0.3747), (0.4723, -0.4315, 0.3486), (0.3718, -0.3581, 0.3819), (0.2716, -0.2849, 0.3483), (0.1988, -0.2314, 0.2567), (0.1727, -0.2119, 0.1317), (0.6393, -0.2695, 0.2167), (0.6272, -0.2699, 0.3365), (0.5646, -0.2518, 0.3483), (0.4463, -0.2133, 0.3816), (0.3284, -0.1749, 0.348), (0.2426, -0.1469, 0.2564), (0.2117, -0.1367, 0.1315)], [], [(0, 7, 8, 1), (1, 8, 9, 2), (2, 9, 10, 3), (3, 10, 11, 4), (4, 11, 12, 5), (5, 12, 13, 6), (7, 14, 15, 8), (8, 15, 16, 9), (9, 16, 17, 10), (10, 17, 18, 11), (11, 18, 19, 12), (12, 19, 20, 13), (14, 21, 22, 15), (15, 22, 23, 16), (16, 23, 24, 17), (17, 24, 25, 18), (18, 25, 26, 19), (19, 26, 27, 20), (21, 28, 29, 22), (22, 29, 30, 23), (23, 30, 31, 24), (24, 31, 32, 25), (25, 32, 33, 26), (26, 33, 34, 27), (28, 35, 36, 29), (29, 36, 37, 30), (30, 37, 38, 31), (31, 38, 39, 32), (32, 39, 40, 33), (33, 40, 41, 34), (35, 42, 43, 36), (36, 43, 44, 37), (37, 44, 45, 38), (38, 45, 46, 39), (39, 46, 47, 40), (40, 47, 48, 41), (42, 49, 50, 43), (43, 50, 51, 44), (44, 51, 52, 45), (45, 52, 53, 46), (46, 53, 54, 47), (47, 54, 55, 48), (49, 56, 57, 50), (50, 57, 58, 51), (51, 58, 59, 52), (52, 59, 60, 53), (53, 60, 61, 54), (54, 61, 62, 55), (56, 63, 64, 57), (57, 64, 65, 58), (58, 65, 66, 59), (59, 66, 67, 60), (60, 67, 68, 61), (61, 68, 69, 62), (63, 70, 71, 64), (64, 71, 72, 65), (65, 72, 73, 66), (66, 73, 74, 67), (67, 74, 75, 68), (68, 75, 76, 69), (70, 77, 78, 71), (71, 78, 79, 72), (72, 79, 80, 73), (73, 80, 81, 74), (74, 81, 82, 75), (75, 82, 83, 76), (77, 84, 85, 78), (78, 85, 86, 79), (79, 86, 87, 80), (80, 87, 88, 81), (81, 88, 89, 82), (82, 89, 90, 83), (84, 91, 92, 85), (85, 92, 93, 86), (86, 93, 94, 87), (87, 94, 95, 88), (88, 95, 96, 89), (89, 96, 97, 90), (91, 98, 99, 92), (92, 99, 100, 93), (93, 100, 101, 94), (94, 101, 102, 95), (95, 102, 103, 96), (96, 103, 104, 97), (98, 105, 106, 99), (99, 106, 107, 100), (100, 107, 108, 101), (101, 108, 109, 102), (102, 109, 110, 103), (103, 110, 111, 104), (105, 112, 113, 106), (106, 113, 114, 107), (107, 114, 115, 108), (108, 115, 116, 109), (109, 116, 117, 110), (110, 117, 118, 111), (112, 119, 120, 113), (113, 120, 121, 114), (114, 121, 122, 115), (115, 122, 123, 116), (116, 123, 124, 117), (117, 124, 125, 118), (119, 126, 127, 120), (120, 127, 128, 121), (121, 128, 129, 122), (122, 129, 130, 123), (123, 130, 131, 124), (124, 131, 132, 125), (126, 133, 134, 127), (127, 134, 135, 128), (128, 135, 136, 129), (129, 136, 137, 130), (130, 137, 138, 131), (131, 138, 139, 132), (133, 0, 1, 134), (134, 1, 2, 135), (135, 2, 3, 136), (136, 3, 4, 137), (137, 4, 5, 138), (138, 5, 6, 139)])
me_torus_005.polygons.foreach_set('use_smooth', [True] * 120)
me_torus_005.materials.append(mat_material_001)
me_torus_005.use_remesh_preserve_volume = False
me_torus_005.use_remesh_preserve_attributes = False
me_torus_005.use_mirror_vertex_groups = False
me_torus_005.update()
me_plane = bpy.data.meshes.new('Plane')
me_plane.from_pydata([(-1.0, -1.0, 0.0), (1.0, -1.0, 0.0), (-1.0, 1.0, 0.0), (1.0, 1.0, 0.0)], [], [(0, 1, 3, 2)])
_uv = me_plane.uv_layers.new(name='UVMap')
_uv.uv.foreach_set('vector', [0.0001, 9.998e-05, 0.9999, 9.998e-05, 0.9999, 0.9999, 9.998e-05, 0.9999])
me_plane.materials.append(mat_material_007)
me_plane.use_remesh_preserve_volume = False
me_plane.use_remesh_preserve_attributes = False
me_plane.use_mirror_vertex_groups = False
me_plane.update()
me_cube_001 = bpy.data.meshes.new('Cube.001')
me_cube_001.from_pydata([(-100.0, -100.0, -100.0), (-100.0, -100.0, 100.0), (-100.0, 100.0, -100.0), (-100.0, 100.0, 100.0), (100.0, -100.0, -100.0), (100.0, -100.0, 100.0), (100.0, 100.0, -100.0), (100.0, 100.0, 100.0)], [], [(0, 1, 3, 2), (2, 3, 7, 6), (6, 7, 5, 4), (4, 5, 1, 0), (2, 6, 4, 0), (7, 3, 1, 5)])
_k = set([(4, 5), (4, 6), (5, 7), (6, 7)])
me_cube_001.attributes.new('sharp_edge', 'BOOLEAN', 'EDGE').data.foreach_set('value', [ (min(e.vertices), max(e.vertices)) in _k for e in me_cube_001.edges])
_uv = me_cube_001.uv_layers.new(name='UVMap')
_uv.uv.foreach_set('vector', [0.3335, 0.6665, 0.3335, 0.3335, 0.6665, 0.3335, 0.6665, 0.6665, 0.0001804, 0.6665, 0.0001803, 0.3335, 0.3332, 0.3335, 0.3332, 0.6665, 0.6661, 0.0001803, 0.6661, 0.3332, 0.3332, 0.3332, 0.3332, 0.0001804, 0.3332, 0.0001804, 0.3332, 0.3332, 0.0001803, 0.3332, 0.0001803, 0.0001804, 0.9995, 0.0001803, 0.9995, 0.3332, 0.6665, 0.3332, 0.6665, 0.0001803, 0.3332, 0.9998, 0.0001803, 0.9998, 0.0001803, 0.6668, 0.3332, 0.6668])
me_cube_001.materials.append(mat_material_008)
me_cube_001.use_remesh_preserve_volume = False
me_cube_001.use_remesh_preserve_attributes = False
me_cube_001.use_mirror_vertex_groups = False
me_cube_001.update()
me_cube = bpy.data.meshes.new('Cube')
me_cube.from_pydata([(-1.0, -1.0, -1.0), (-1.0, -1.0, 1.0), (-1.0, 1.0, -1.0), (-1.0, 1.0, 1.0), (1.0, -1.0, -1.0), (1.0, -1.0, 1.0), (1.0, 1.0, -1.0), (1.0, 1.0, 1.0)], [], [(0, 1, 3, 2), (2, 3, 7, 6), (6, 7, 5, 4), (4, 5, 1, 0), (2, 6, 4, 0), (7, 3, 1, 5)])
me_cube.use_remesh_preserve_volume = False
me_cube.use_remesh_preserve_attributes = False
me_cube.use_mirror_vertex_groups = False
me_cube.update()

# ---- objects
ob_sprinkles_001 = bpy.data.objects.new('sprinkles.001', me_cylinder_003)
ob_circle = bpy.data.objects.new('Circle', me_circle_003)
ob_cylinder_001 = bpy.data.objects.new('Cylinder.001', me_cylinder_001)
ob_donut02 = bpy.data.objects.new('donut02', me_torus)
ob_sprinkles = bpy.data.objects.new('sprinkles', me_cylinder_002)
ob_top01 = bpy.data.objects.new('top01', me_torus_001)
ob_cylinder = bpy.data.objects.new('Cylinder', me_cylinder)
ob_camera = bpy.data.objects.new('Camera', cam_camera_001)
ob_donut = bpy.data.objects.new('donut', me_torus_002)
ob_icing = bpy.data.objects.new('icing', me_torus_005)
ob_plane = bpy.data.objects.new('Plane', me_plane)
ob_lamp = bpy.data.objects.new('Lamp', light_lamp)
ob_cube_001 = bpy.data.objects.new('Cube.001', me_cube_001)
ob_cube = bpy.data.objects.new('Cube', me_cube)

# ---- transforms, parenting, visibility, modifiers, constraints
ob_sprinkles_001.location = (-1.362, 2.789, -7.089)
ob_sprinkles_001.lineart.crease_threshold = 0.0
_m = ob_sprinkles_001.modifiers.new('Mirror', 'MIRROR')
_m.use_axis = (False, False, True)
_m.use_clip = True
ob_circle.location = (-1.975, 7.747, -7.907)
ob_circle.lineart.crease_threshold = 0.0
_m = ob_circle.modifiers.new('Subsurf', 'SUBSURF')
_m.uv_smooth = 'PRESERVE_CORNERS'
_m.quality = 2
_m.levels = 2
_m.show_only_control_edges = False
_m = ob_circle.modifiers.new('Solidify', 'SOLIDIFY')
_m.thickness = 0.02
_m.nonmanifold_thickness_mode = 'FIXED'
_m.nonmanifold_merge_threshold = 0.0003
ob_cylinder_001.location = (-1.431, 3.79, -7.523)
ob_cylinder_001.scale = (0.015, 0.015, 0.015)
ob_cylinder_001.lineart.crease_threshold = 0.0
_m = ob_cylinder_001.modifiers.new('Subsurf', 'SUBSURF')
_m.uv_smooth = 'PRESERVE_CORNERS'
_m.quality = 2
_m.levels = 2
_m.show_only_control_edges = False
_m = ob_cylinder_001.modifiers.new('Solidify', 'SOLIDIFY')
_m.thickness = 1.0
_m.offset = 1.0
_m.nonmanifold_thickness_mode = 'FIXED'
_m.nonmanifold_merge_threshold = 0.0003
ob_donut02.location = (-2.322, 3.557, -6.323)
ob_donut02.scale = (0.01, 0.01, 0.01)
ob_donut02.lineart.crease_threshold = 0.0
_m = ob_donut02.modifiers.new('Subsurf', 'SUBSURF')
_m.uv_smooth = 'PRESERVE_CORNERS'
_m.quality = 2
_m.show_only_control_edges = False
ob_sprinkles.location = (-1.386, 2.836, -7.08)
ob_sprinkles.lineart.crease_threshold = 0.0
_m = ob_sprinkles.modifiers.new('Mirror', 'MIRROR')
_m.use_axis = (False, False, True)
_m.use_clip = True
ob_top01.parent = ob_donut02
ob_top01.matrix_parent_inverse = Matrix(((1.0, 0.0, 0.0, 71.65), (0.0, 1.0, 0.0, 119.3), (0.0, 0.0, 1.0, -86.13), (0.0, 0.0, 0.0, 1.0)))
ob_top01.location = (-71.79, -119.4, 55.74)
ob_top01.lineart.crease_threshold = 0.0
_m = ob_top01.modifiers.new('Subsurf', 'SUBSURF')
_m.uv_smooth = 'PRESERVE_CORNERS'
_m.quality = 2
_m.levels = 2
_m.show_only_control_edges = False
_m = ob_top01.modifiers.new('Solidify', 'SOLIDIFY')
_m.thickness = 3.01
_m.nonmanifold_thickness_mode = 'FIXED'
_m.nonmanifold_merge_threshold = 0.0003
_m = ob_top01.modifiers.new('ParticleSystem 1', 'PARTICLE_SYSTEM')
ob_cylinder.location = (72.52, 200.8, -158.2)
ob_cylinder.lineart.crease_threshold = 0.0
_m = ob_cylinder.modifiers.new('Subsurf', 'SUBSURF')
_m.uv_smooth = 'PRESERVE_CORNERS'
_m.quality = 2
_m.levels = 2
_m.show_only_control_edges = False
ob_camera.location = (-2.21, 10.64, -3.653)
ob_camera.rotation_euler = (1.193, 6.997e-07, 2.941)
ob_camera.lineart.crease_threshold = 0.0
ob_donut.location = (-0.8731, 4.681, -7.208)
ob_donut.rotation_euler = (0.7854, 0.0, 0.0)
ob_donut.scale = (0.8, 0.8, 0.8)
ob_donut.lineart.crease_threshold = 0.0
_m = ob_donut.modifiers.new('Subsurf', 'SUBSURF')
_m.uv_smooth = 'PRESERVE_CORNERS'
_m.quality = 2
_m.levels = 2
_m.show_only_control_edges = False
ob_icing.parent = ob_donut
ob_icing.matrix_parent_inverse = Matrix(((0.978, 0.2085, 0.0, 0.528), (-0.2085, 0.978, 0.0, -5.052), (-1.788e-07, -1.192e-07, 0.89, 4.827), (0.0, 0.0, 0.0, 1.0)))
ob_icing.location = (-1.574, 4.828, -5.398)
ob_icing.rotation_euler = (0.0, -0.0, 0.2101)
ob_icing.scale = (1.0, 1.0, 1.124)
ob_icing.lineart.crease_threshold = 0.0
_m = ob_icing.modifiers.new('Subsurf', 'SUBSURF')
_m.uv_smooth = 'PRESERVE_CORNERS'
_m.quality = 2
_m.levels = 2
_m.show_only_control_edges = False
_m = ob_icing.modifiers.new('Solidify', 'SOLIDIFY')
_m.thickness = 0.023
_m.offset = 1.0
_m.nonmanifold_thickness_mode = 'FIXED'
_m.nonmanifold_merge_threshold = 0.0003
ob_plane.location = (-2.075, 4.806, -7.88)
ob_plane.scale = (5.303, 5.303, 5.303)
ob_plane.lineart.crease_threshold = 0.0
ob_lamp.location = (-0.7641, 5.1, -3.935)
ob_lamp.rotation_euler = (0.6503, 0.05522, 1.866)
ob_lamp.lock_rotations_4d = False
ob_lamp.empty_display_type = 'ARROWS'
ob_lamp.color = (0.0, 0.0, 0.0, 0.0)
ob_lamp.lineart.crease_threshold = 0.0
ob_cube_001.location = (-3.317, 2.585, -8.513)
ob_cube_001.lineart.crease_threshold = 0.0
ob_cube.location = (-3.06, 4.735, -5.674)
ob_cube.lineart.crease_threshold = 0.0

# ---- collection membership
col_collection_1.objects.link(ob_sprinkles_001)
col_collection_1.objects.link(ob_circle)
col_collection_1.objects.link(ob_cylinder_001)
col_collection_1.objects.link(ob_donut02)
col_collection_1.objects.link(ob_sprinkles)
col_collection_1.objects.link(ob_top01)
col_collection_1.objects.link(ob_cylinder)
col_collection_1.objects.link(ob_camera)
col_collection_1.objects.link(ob_donut)
col_collection_1.objects.link(ob_icing)
col_collection_1.objects.link(ob_plane)
col_collection_1.objects.link(ob_lamp)
col_collection_2.objects.link(ob_cube_001)
col_collection_3.objects.link(ob_cube)

# ---- scene / render settings (as saved in the file)
scene.camera = ob_camera
scene.frame_start = 1; scene.frame_end = 250; scene.frame_set(163)
scene.render.engine = 'CYCLES'
scene.render.resolution_percentage = 50
scene.render.dither_intensity = 0.0
scene.cycles.use_denoising = False
scene.cycles.samples = 128
scene.cycles.sampling_pattern = 'TABULATED_SOBOL'
scene.cycles.use_adaptive_sampling = False
scene.cycles.use_light_tree = False
scene.cycles.blur_glossy = 0.0
scene.cycles.sample_clamp_indirect = 0.0
scene.view_settings.view_transform = 'Standard'
scene.unit_settings.scale_length = 0.01
bpy.context.view_layer.update()
